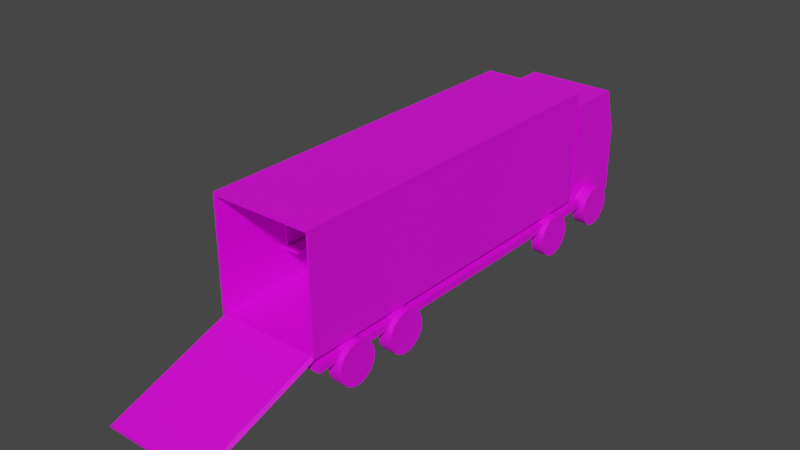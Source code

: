 # Source: FBI_Truck.blend  (saved by Blender 2.81.16; exported with 4.5.12 LTS)
import bpy
from mathutils import Matrix  # noqa: F401  (used for matrix-valued properties, if any)

bpy.ops.wm.read_factory_settings(use_empty=True)
scene = bpy.context.scene
scene.name = 'Scene'

# ---- collections
col_collection = bpy.data.collections.new('Collection'); scene.collection.children.link(col_collection)

# ---- images (referenced by path relative to the original .blend; pixels are not part of the script)
import os
ASSET_DIR = os.environ.get("B2B_ASSET_DIR", "")  # directory of the original .blend (textures are referenced by path, not embedded)
HERE = os.path.dirname(os.path.abspath(__file__))  # packed textures are extracted next to this script under _unpacked/

def load_image(name, relpath, width, height, colorspace="sRGB"):
    """Load a texture the original file referenced (path relative to the .blend, or extracted next to this script)."""
    p = next((c for c in (os.path.join(HERE, relpath), os.path.join(ASSET_DIR, relpath)) if relpath and os.path.exists(c)), "")
    if p:
        img = bpy.data.images.load(p, check_existing=True)
        img.name = name
    else:  # same state as the original file: an image datablock whose file is absent (Cycles renders it pink)
        img = bpy.data.images.new(name, width, height)
        img.source = "FILE"
        img.filepath = "//" + (relpath or name)
    img.colorspace_settings.name = colorspace
    return img
img_truck_texture = load_image('Truck_Texture', 'FBITruck_Texture.png', 1024, 1024, 'sRGB')

# ---- materials (node trees are filled in below, after node groups)
mat_material = bpy.data.materials.new('Material')

# ---- material node trees
mat_material.use_nodes = True; mat_material.node_tree.nodes.clear()
_N = mat_material.node_tree.nodes; _L = mat_material.node_tree.links
n0 = _N.new('ShaderNodeOutputMaterial'); n0.name = 'Material Output'; n0.location = (300, 300)
n1 = _N.new('ShaderNodeBsdfPrincipled'); n1.name = 'Principled BSDF'; n1.location = (10, 300)
n1.distribution = 'GGX'
n1.subsurface_method = 'BURLEY'
n1.inputs[3].default_value = 1.45
n1.inputs[27].default_value = (0.0, 0.0, 0.0, 1.0)
n1.inputs[28].default_value = 1.0
n2 = _N.new('ShaderNodeTexImage'); n2.name = 'Image Texture'; n2.location = (-387, 194)
n2.image = img_truck_texture
_L.new(n1.outputs[0], n0.inputs[0])
_L.new(n2.outputs[0], n1.inputs[0])
n0.is_active_output = True

# ---- world
world_world = bpy.data.worlds.new('World'); scene.world = world_world
world_world.use_nodes = True; world_world.node_tree.nodes.clear()
_N = world_world.node_tree.nodes; _L = world_world.node_tree.links
n0 = _N.new('ShaderNodeOutputWorld'); n0.name = 'World Output'; n0.location = (300, 300)
n1 = _N.new('ShaderNodeBackground'); n1.name = 'Background'; n1.location = (10, 300)
n1.inputs[0].default_value = (0.05088, 0.05088, 0.05088, 1.0)
_L.new(n1.outputs[0], n0.inputs[0])
n0.is_active_output = True
world_world.color = (0.05088, 0.05088, 0.05088)
world_world.use_sun_shadow = False
world_world.sun_shadow_jitter_overblur = 0.0

# ---- meshes
me_cylinder = bpy.data.meshes.new('Cylinder')
me_cylinder.from_pydata([(0.0, 1.0, -1.0), (0.0, 1.0, 1.0), (0.1951, 0.9808, -1.0), (0.1951, 0.9808, 1.0), (0.3827, 0.9239, -1.0), (0.3827, 0.9239, 1.0), (0.5556, 0.8315, -1.0), (0.5556, 0.8315, 1.0), (0.7071, 0.7071, -1.0), (0.7071, 0.7071, 1.0), (0.8315, 0.5556, -1.0), (0.8315, 0.5556, 1.0), (0.9239, 0.3827, -1.0), (0.9239, 0.3827, 1.0), (0.9808, 0.1951, -1.0), (0.9808, 0.1951, 1.0), (1.0, 7.55e-08, -1.0), (1.0, 7.55e-08, 1.0), (0.9808, -0.1951, -1.0), (0.9808, -0.1951, 1.0), (0.9239, -0.3827, -1.0), (0.9239, -0.3827, 1.0), (0.8315, -0.5556, -1.0), (0.8315, -0.5556, 1.0), (0.7071, -0.7071, -1.0), (0.7071, -0.7071, 1.0), (0.5556, -0.8315, -1.0), (0.5556, -0.8315, 1.0), (0.3827, -0.9239, -1.0), (0.3827, -0.9239, 1.0), (0.1951, -0.9808, -1.0), (0.1951, -0.9808, 1.0), (-3.258e-07, -1.0, -1.0), (-3.258e-07, -1.0, 1.0), (-0.1951, -0.9808, -1.0), (-0.1951, -0.9808, 1.0), (-0.3827, -0.9239, -1.0), (-0.3827, -0.9239, 1.0), (-0.5556, -0.8315, -1.0), (-0.5556, -0.8315, 1.0), (-0.7071, -0.7071, -1.0), (-0.7071, -0.7071, 1.0), (-0.8315, -0.5556, -1.0), (-0.8315, -0.5556, 1.0), (-0.9239, -0.3827, -1.0), (-0.9239, -0.3827, 1.0), (-0.9808, -0.1951, -1.0), (-0.9808, -0.1951, 1.0), (-1.0, 9.656e-07, -1.0), (-1.0, 9.656e-07, 1.0), (-0.9808, 0.1951, -1.0), (-0.9808, 0.1951, 1.0), (-0.9239, 0.3827, -1.0), (-0.9239, 0.3827, 1.0), (-0.8315, 0.5556, -1.0), (-0.8315, 0.5556, 1.0), (-0.7071, 0.7071, -1.0), (-0.7071, 0.7071, 1.0), (-0.5556, 0.8315, -1.0), (-0.5556, 0.8315, 1.0), (-0.3827, 0.9239, -1.0), (-0.3827, 0.9239, 1.0), (-0.1951, 0.9808, -1.0), (-0.1951, 0.9808, 1.0), (0.2277, -16.69, -1.0), (0.2277, -16.69, 1.0), (0.4228, -16.71, -1.0), (0.4228, -16.71, 1.0), (0.6104, -16.76, -1.0), (0.6104, -16.76, 1.0), (0.7833, -16.86, -1.0), (0.7833, -16.86, 1.0), (0.9348, -16.98, -1.0), (0.9348, -16.98, 1.0), (1.059, -17.13, -1.0), (1.059, -17.13, 1.0), (1.152, -17.3, -1.0), (1.152, -17.3, 1.0), (1.209, -17.49, -1.0), (1.209, -17.49, 1.0), (1.228, -17.69, -1.0), (1.228, -17.69, 1.0), (1.209, -17.88, -1.0), (1.209, -17.88, 1.0), (1.152, -18.07, -1.0), (1.152, -18.07, 1.0), (1.059, -18.24, -1.0), (1.059, -18.24, 1.0), (0.9348, -18.39, -1.0), (0.9348, -18.39, 1.0), (0.7833, -18.52, -1.0), (0.7833, -18.52, 1.0), (0.6104, -18.61, -1.0), (0.6104, -18.61, 1.0), (0.4228, -18.67, -1.0), (0.4228, -18.67, 1.0), (0.2277, -18.69, -1.0), (0.2277, -18.69, 1.0), (0.03264, -18.67, -1.0), (0.03264, -18.67, 1.0), (-0.155, -18.61, -1.0), (-0.155, -18.61, 1.0), (-0.3278, -18.52, -1.0), (-0.3278, -18.52, 1.0), (-0.4794, -18.39, -1.0), (-0.4794, -18.39, 1.0), (-0.6037, -18.24, -1.0), (-0.6037, -18.24, 1.0), (-0.6961, -18.07, -1.0), (-0.6961, -18.07, 1.0), (-0.7531, -17.88, -1.0), (-0.7531, -17.88, 1.0), (-0.7723, -17.69, -1.0), (-0.7723, -17.69, 1.0), (-0.7531, -17.49, -1.0), (-0.7531, -17.49, 1.0), (-0.6961, -17.3, -1.0), (-0.6961, -17.3, 1.0), (-0.6037, -17.13, -1.0), (-0.6037, -17.13, 1.0), (-0.4794, -16.98, -1.0), (-0.4794, -16.98, 1.0), (-0.3278, -16.86, -1.0), (-0.3278, -16.86, 1.0), (-0.155, -16.76, -1.0), (-0.155, -16.76, 1.0), (0.03264, -16.71, -1.0), (0.03264, -16.71, 1.0), (0.2277, -13.7, -1.0), (0.2277, -13.7, 1.0), (0.4228, -13.72, -1.0), (0.4228, -13.72, 1.0), (0.6104, -13.78, -1.0), (0.6104, -13.78, 1.0), (0.7833, -13.87, -1.0), (0.7833, -13.87, 1.0), (0.9348, -13.99, -1.0), (0.9348, -13.99, 1.0), (1.059, -14.15, -1.0), (1.059, -14.15, 1.0), (1.152, -14.32, -1.0), (1.152, -14.32, 1.0), (1.209, -14.51, -1.0), (1.209, -14.51, 1.0), (1.228, -14.7, -1.0), (1.228, -14.7, 1.0), (1.209, -14.9, -1.0), (1.209, -14.9, 1.0), (1.152, -15.08, -1.0), (1.152, -15.08, 1.0), (1.059, -15.26, -1.0), (1.059, -15.26, 1.0), (0.9348, -15.41, -1.0), (0.9348, -15.41, 1.0), (0.7833, -15.53, -1.0), (0.7833, -15.53, 1.0), (0.6104, -15.63, -1.0), (0.6104, -15.63, 1.0), (0.4228, -15.68, -1.0), (0.4228, -15.68, 1.0), (0.2277, -15.7, -1.0), (0.2277, -15.7, 1.0), (0.03264, -15.68, -1.0), (0.03264, -15.68, 1.0), (-0.155, -15.63, -1.0), (-0.155, -15.63, 1.0), (-0.3278, -15.53, -1.0), (-0.3278, -15.53, 1.0), (-0.4794, -15.41, -1.0), (-0.4794, -15.41, 1.0), (-0.6037, -15.26, -1.0), (-0.6037, -15.26, 1.0), (-0.6961, -15.08, -1.0), (-0.6961, -15.08, 1.0), (-0.7531, -14.9, -1.0), (-0.7531, -14.9, 1.0), (-0.7723, -14.7, -1.0), (-0.7723, -14.7, 1.0), (-0.7531, -14.51, -1.0), (-0.7531, -14.51, 1.0), (-0.6961, -14.32, -1.0), (-0.6961, -14.32, 1.0), (-0.6037, -14.15, -1.0), (-0.6037, -14.15, 1.0), (-0.4794, -13.99, -1.0), (-0.4794, -13.99, 1.0), (-0.3278, -13.87, -1.0), (-0.3278, -13.87, 1.0), (-0.155, -13.78, -1.0), (-0.155, -13.78, 1.0), (0.03264, -13.72, -1.0), (0.03264, -13.72, 1.0), (0.2277, -2.644, -1.0), (0.2277, -2.644, 1.0), (0.4228, -2.663, -1.0), (0.4228, -2.663, 1.0), (0.6104, -2.72, -1.0), (0.6104, -2.72, 1.0), (0.7833, -2.812, -1.0), (0.7833, -2.812, 1.0), (0.9348, -2.937, -1.0), (0.9348, -2.937, 1.0), (1.059, -3.088, -1.0), (1.059, -3.088, 1.0), (1.152, -3.261, -1.0), (1.152, -3.261, 1.0), (1.209, -3.449, -1.0), (1.209, -3.449, 1.0), (1.228, -3.644, -1.0), (1.228, -3.644, 1.0), (1.209, -3.839, -1.0), (1.209, -3.839, 1.0), (1.152, -4.026, -1.0), (1.152, -4.026, 1.0), (1.059, -4.199, -1.0), (1.059, -4.199, 1.0), (0.9348, -4.351, -1.0), (0.9348, -4.351, 1.0), (0.7833, -4.475, -1.0), (0.7833, -4.475, 1.0), (0.6104, -4.568, -1.0), (0.6104, -4.568, 1.0), (0.4228, -4.624, -1.0), (0.4228, -4.624, 1.0), (0.2277, -4.644, -1.0), (0.2277, -4.644, 1.0), (0.03264, -4.624, -1.0), (0.03264, -4.624, 1.0), (-0.155, -4.568, -1.0), (-0.155, -4.568, 1.0), (-0.3278, -4.475, -1.0), (-0.3278, -4.475, 1.0), (-0.4794, -4.351, -1.0), (-0.4794, -4.351, 1.0), (-0.6037, -4.199, -1.0), (-0.6037, -4.199, 1.0), (-0.6961, -4.026, -1.0), (-0.6961, -4.026, 1.0), (-0.7531, -3.839, -1.0), (-0.7531, -3.839, 1.0), (-0.7723, -3.644, -1.0), (-0.7723, -3.644, 1.0), (-0.7531, -3.449, -1.0), (-0.7531, -3.449, 1.0), (-0.6961, -3.261, -1.0), (-0.6961, -3.261, 1.0), (-0.6037, -3.088, -1.0), (-0.6037, -3.088, 1.0), (-0.4794, -2.937, -1.0), (-0.4794, -2.937, 1.0), (-0.3278, -2.812, -1.0), (-0.3278, -2.812, 1.0), (-0.155, -2.72, -1.0), (-0.155, -2.72, 1.0), (0.03264, -2.663, -1.0), (0.03264, -2.663, 1.0), (-3.868e-07, 1.0, -17.3), (-3.868e-07, 1.0, -15.3), (0.1951, 0.9808, -17.3), (0.1951, 0.9808, -15.3), (0.3827, 0.9239, -17.3), (0.3827, 0.9239, -15.3), (0.5556, 0.8315, -17.3), (0.5556, 0.8315, -15.3), (0.7071, 0.7071, -17.3), (0.7071, 0.7071, -15.3), (0.8315, 0.5556, -17.3), (0.8315, 0.5556, -15.3), (0.9239, 0.3827, -17.3), (0.9239, 0.3827, -15.3), (0.9808, 0.1951, -17.3), (0.9808, 0.1951, -15.3), (1.0, 7.55e-08, -17.3), (1.0, 7.55e-08, -15.3), (0.9808, -0.1951, -17.3), (0.9808, -0.1951, -15.3), (0.9239, -0.3827, -17.3), (0.9239, -0.3827, -15.3), (0.8315, -0.5556, -17.3), (0.8315, -0.5556, -15.3), (0.7071, -0.7071, -17.3), (0.7071, -0.7071, -15.3), (0.5556, -0.8315, -17.3), (0.5556, -0.8315, -15.3), (0.3827, -0.9239, -17.3), (0.3827, -0.9239, -15.3), (0.1951, -0.9808, -17.3), (0.1951, -0.9808, -15.3), (-7.127e-07, -1.0, -17.3), (-7.127e-07, -1.0, -15.3), (-0.1951, -0.9808, -17.3), (-0.1951, -0.9808, -15.3), (-0.3827, -0.9239, -17.3), (-0.3827, -0.9239, -15.3), (-0.5556, -0.8315, -17.3), (-0.5556, -0.8315, -15.3), (-0.7071, -0.7071, -17.3), (-0.7071, -0.7071, -15.3), (-0.8315, -0.5556, -17.3), (-0.8315, -0.5556, -15.3), (-0.9239, -0.3827, -17.3), (-0.9239, -0.3827, -15.3), (-0.9808, -0.1951, -17.3), (-0.9808, -0.1951, -15.3), (-1.0, 9.656e-07, -17.3), (-1.0, 9.656e-07, -15.3), (-0.9808, 0.1951, -17.3), (-0.9808, 0.1951, -15.3), (-0.9239, 0.3827, -17.3), (-0.9239, 0.3827, -15.3), (-0.8315, 0.5556, -17.3), (-0.8315, 0.5556, -15.3), (-0.7071, 0.7071, -17.3), (-0.7071, 0.7071, -15.3), (-0.5556, 0.8315, -17.3), (-0.5556, 0.8315, -15.3), (-0.3827, 0.9239, -17.3), (-0.3827, 0.9239, -15.3), (-0.1951, 0.9808, -17.3), (-0.1951, 0.9808, -15.3), (0.2277, -16.69, -17.3), (0.2277, -16.69, -15.3), (0.4228, -16.71, -17.3), (0.4228, -16.71, -15.3), (0.6104, -16.76, -17.3), (0.6104, -16.76, -15.3), (0.7833, -16.86, -17.3), (0.7833, -16.86, -15.3), (0.9348, -16.98, -17.3), (0.9348, -16.98, -15.3), (1.059, -17.13, -17.3), (1.059, -17.13, -15.3), (1.152, -17.3, -17.3), (1.152, -17.3, -15.3), (1.209, -17.49, -17.3), (1.209, -17.49, -15.3), (1.228, -17.69, -17.3), (1.228, -17.69, -15.3), (1.209, -17.88, -17.3), (1.209, -17.88, -15.3), (1.152, -18.07, -17.3), (1.152, -18.07, -15.3), (1.059, -18.24, -17.3), (1.059, -18.24, -15.3), (0.9348, -18.39, -17.3), (0.9348, -18.39, -15.3), (0.7833, -18.52, -17.3), (0.7833, -18.52, -15.3), (0.6104, -18.61, -17.3), (0.6104, -18.61, -15.3), (0.4228, -18.67, -17.3), (0.4228, -18.67, -15.3), (0.2277, -18.69, -17.3), (0.2277, -18.69, -15.3), (0.03264, -18.67, -17.3), (0.03264, -18.67, -15.3), (-0.155, -18.61, -17.3), (-0.155, -18.61, -15.3), (-0.3278, -18.52, -17.3), (-0.3278, -18.52, -15.3), (-0.4794, -18.39, -17.3), (-0.4794, -18.39, -15.3), (-0.6037, -18.24, -17.3), (-0.6037, -18.24, -15.3), (-0.6961, -18.07, -17.3), (-0.6961, -18.07, -15.3), (-0.7531, -17.88, -17.3), (-0.7531, -17.88, -15.3), (-0.7723, -17.69, -17.3), (-0.7723, -17.69, -15.3), (-0.7531, -17.49, -17.3), (-0.7531, -17.49, -15.3), (-0.6961, -17.3, -17.3), (-0.6961, -17.3, -15.3), (-0.6037, -17.13, -17.3), (-0.6037, -17.13, -15.3), (-0.4794, -16.98, -17.3), (-0.4794, -16.98, -15.3), (-0.3278, -16.86, -17.3), (-0.3278, -16.86, -15.3), (-0.155, -16.76, -17.3), (-0.155, -16.76, -15.3), (0.03264, -16.71, -17.3), (0.03264, -16.71, -15.3), (0.2277, -13.7, -17.3), (0.2277, -13.7, -15.3), (0.4228, -13.72, -17.3), (0.4228, -13.72, -15.3), (0.6104, -13.78, -17.3), (0.6104, -13.78, -15.3), (0.7833, -13.87, -17.3), (0.7833, -13.87, -15.3), (0.9348, -13.99, -17.3), (0.9348, -13.99, -15.3), (1.059, -14.15, -17.3), (1.059, -14.15, -15.3), (1.152, -14.32, -17.3), (1.152, -14.32, -15.3), (1.209, -14.51, -17.3), (1.209, -14.51, -15.3), (1.228, -14.7, -17.3), (1.228, -14.7, -15.3), (1.209, -14.9, -17.3), (1.209, -14.9, -15.3), (1.152, -15.08, -17.3), (1.152, -15.08, -15.3), (1.059, -15.26, -17.3), (1.059, -15.26, -15.3), (0.9348, -15.41, -17.3), (0.9348, -15.41, -15.3), (0.7833, -15.53, -17.3), (0.7833, -15.53, -15.3), (0.6104, -15.63, -17.3), (0.6104, -15.63, -15.3), (0.4228, -15.68, -17.3), (0.4228, -15.68, -15.3), (0.2277, -15.7, -17.3), (0.2277, -15.7, -15.3), (0.03264, -15.68, -17.3), (0.03264, -15.68, -15.3), (-0.155, -15.63, -17.3), (-0.155, -15.63, -15.3), (-0.3278, -15.53, -17.3), (-0.3278, -15.53, -15.3), (-0.4794, -15.41, -17.3), (-0.4794, -15.41, -15.3), (-0.6037, -15.26, -17.3), (-0.6037, -15.26, -15.3), (-0.6961, -15.08, -17.3), (-0.6961, -15.08, -15.3), (-0.7531, -14.9, -17.3), (-0.7531, -14.9, -15.3), (-0.7723, -14.7, -17.3), (-0.7723, -14.7, -15.3), (-0.7531, -14.51, -17.3), (-0.7531, -14.51, -15.3), (-0.6961, -14.32, -17.3), (-0.6961, -14.32, -15.3), (-0.6037, -14.15, -17.3), (-0.6037, -14.15, -15.3), (-0.4794, -13.99, -17.3), (-0.4794, -13.99, -15.3), (-0.3278, -13.87, -17.3), (-0.3278, -13.87, -15.3), (-0.155, -13.78, -17.3), (-0.155, -13.78, -15.3), (0.03264, -13.72, -17.3), (0.03264, -13.72, -15.3), (0.2277, -2.644, -17.3), (0.2277, -2.644, -15.3), (0.4228, -2.663, -17.3), (0.4228, -2.663, -15.3), (0.6104, -2.72, -17.3), (0.6104, -2.72, -15.3), (0.7833, -2.812, -17.3), (0.7833, -2.812, -15.3), (0.9348, -2.937, -17.3), (0.9348, -2.937, -15.3), (1.059, -3.088, -17.3), (1.059, -3.088, -15.3), (1.152, -3.261, -17.3), (1.152, -3.261, -15.3), (1.209, -3.449, -17.3), (1.209, -3.449, -15.3), (1.228, -3.644, -17.3), (1.228, -3.644, -15.3), (1.209, -3.839, -17.3), (1.209, -3.839, -15.3), (1.152, -4.026, -17.3), (1.152, -4.026, -15.3), (1.059, -4.199, -17.3), (1.059, -4.199, -15.3), (0.9348, -4.351, -17.3), (0.9348, -4.351, -15.3), (0.7833, -4.475, -17.3), (0.7833, -4.475, -15.3), (0.6104, -4.568, -17.3), (0.6104, -4.568, -15.3), (0.4228, -4.624, -17.3), (0.4228, -4.624, -15.3), (0.2277, -4.644, -17.3), (0.2277, -4.644, -15.3), (0.03264, -4.624, -17.3), (0.03264, -4.624, -15.3), (-0.155, -4.568, -17.3), (-0.155, -4.568, -15.3), (-0.3278, -4.475, -17.3), (-0.3278, -4.475, -15.3), (-0.4794, -4.351, -17.3), (-0.4794, -4.351, -15.3), (-0.6037, -4.199, -17.3), (-0.6037, -4.199, -15.3), (-0.6961, -4.026, -17.3), (-0.6961, -4.026, -15.3), (-0.7531, -3.839, -17.3), (-0.7531, -3.839, -15.3), (-0.7723, -3.644, -17.3), (-0.7723, -3.644, -15.3), (-0.7531, -3.449, -17.3), (-0.7531, -3.449, -15.3), (-0.6961, -3.261, -17.3), (-0.6961, -3.261, -15.3), (-0.6037, -3.088, -17.3), (-0.6037, -3.088, -15.3), (-0.4794, -2.937, -17.3), (-0.4794, -2.937, -15.3), (-0.3278, -2.812, -17.3), (-0.3278, -2.812, -15.3), (-0.155, -2.72, -17.3), (-0.155, -2.72, -15.3), (0.03264, -2.663, -17.3), (0.03264, -2.663, -15.3), (-6.351, -1.781, -0.1072), (-0.8428, -1.781, -0.1072), (-6.351, -19.78, -0.1072), (-0.8428, -19.78, -0.1072), (-6.351, -1.781, -16.04), (-0.8428, -1.781, -16.04), (-6.351, -19.78, -16.04), (-0.8428, -19.78, -16.04), (-0.9805, -19.78, -15.64), (-6.213, -19.78, -15.64), (-6.213, -19.78, -0.5054), (-0.9805, -19.78, -0.5054), (-0.9805, -1.984, -15.64), (-6.213, -1.984, -15.64), (-6.213, -1.984, -0.5054), (-0.9805, -1.984, -0.5054), (1.213, -25.65, -16.04), (1.213, -25.65, -0.1072), (1.075, -25.65, -15.64), (1.075, -25.65, -0.5054), (-0.837, -1.021, -14.99), (-5.42, -1.021, -14.99), (-0.837, 2.297, -14.99), (-5.42, 1.7, -14.99), (-0.837, -1.021, -1.158), (-5.42, -1.021, -1.158), (-0.837, 2.297, -1.158), (-5.42, 1.7, -1.158), (-3.276, -1.021, -14.99), (-3.276, 2.297, -14.99), (-3.276, 2.297, -1.158), (-3.276, -1.021, -1.158), (0.0767, 2.297, -14.99), (0.0767, -1.021, -14.99), (0.0767, 2.297, -1.158), (0.0767, -1.021, -1.158), (-0.5629, -1.021, -13.6), (-0.5629, -1.021, -2.54), (-0.1974, -1.021, -13.6), (-0.1974, -1.021, -2.54), (-0.5629, -19.6, -13.6), (-0.5629, -19.6, -2.54), (-0.1974, -19.6, -13.6), (-0.1974, -19.6, -2.54), (-0.5629, -1.021, 0.2189), (-0.1974, -1.021, 0.2189), (-0.5629, -1.021, -16.36), (-0.1974, -1.021, -16.36), (-0.5629, -19.6, 0.2189), (-0.1974, -19.6, 0.2189), (-0.5629, -19.6, -16.36), (-0.1974, -19.6, -16.36), (-3.383, -0.8696, -14.99), (-5.313, -0.8696, -14.99), (-5.313, 1.579, -14.99), (-3.383, 2.117, -14.99), (-5.313, 1.73, -14.3), (-5.313, 1.73, -1.849), (-3.383, 2.267, -14.3), (-3.383, 2.267, -1.849), (-5.313, 1.579, -1.158), (-5.313, -0.8696, -1.158), (-3.383, 2.117, -1.158), (-3.383, -0.8696, -1.158), (-2.793, -12.57, -15.54), (-4.793, -12.57, -15.54), (-2.793, -8.984, -15.54), (-4.793, -8.984, -15.54), (-2.793, -12.57, -15.01), (-4.793, -12.57, -15.01), (-2.793, -8.984, -15.01), (-4.793, -8.984, -15.01), (-4.743, -9.074, -15.01), (-2.843, -9.074, -15.01), (-2.843, -12.48, -15.01), (-4.743, -12.48, -15.01), (-4.743, -9.074, -15.09), (-2.843, -9.074, -15.09), (-2.843, -12.48, -15.09), (-4.743, -12.48, -15.09), (-3.743, -10.69, -15.54), (-3.743, -10.87, -15.54), (-3.843, -10.87, -15.54), (-3.843, -10.69, -15.54), (-3.743, -10.69, -15.65), (-3.743, -10.87, -15.65), (-3.843, -10.87, -15.65), (-3.843, -10.69, -15.65), (-2.793, -8.816, -15.54), (-4.793, -8.816, -15.54), (-2.793, -5.225, -15.54), (-4.793, -5.225, -15.54), (-2.793, -8.816, -15.01), (-4.793, -8.816, -15.01), (-2.793, -5.225, -15.01), (-4.793, -5.225, -15.01), (-4.743, -5.315, -15.01), (-2.843, -5.315, -15.01), (-2.843, -8.726, -15.01), (-4.743, -8.726, -15.01), (-4.743, -5.315, -15.09), (-2.843, -5.315, -15.09), (-2.843, -8.726, -15.09), (-4.743, -8.726, -15.09), (-3.743, -6.93, -15.54), (-3.743, -7.11, -15.54), (-3.843, -7.11, -15.54), (-3.843, -6.93, -15.54), (-3.743, -6.93, -15.65), (-3.743, -7.11, -15.65), (-3.843, -7.11, -15.65), (-3.843, -6.93, -15.65), (-2.793, -16.35, -15.54), (-4.793, -16.35, -15.54), (-2.793, -12.76, -15.54), (-4.793, -12.76, -15.54), (-2.793, -16.35, -15.01), (-4.793, -16.35, -15.01), (-2.793, -12.76, -15.01), (-4.793, -12.76, -15.01), (-4.743, -12.85, -15.01), (-2.843, -12.85, -15.01), (-2.843, -16.26, -15.01), (-4.743, -16.26, -15.01), (-4.743, -12.85, -15.09), (-2.843, -12.85, -15.09), (-2.843, -16.26, -15.09), (-4.743, -16.26, -15.09), (-3.743, -14.46, -15.54), (-3.743, -14.64, -15.54), (-3.843, -14.64, -15.54), (-3.843, -14.46, -15.54), (-3.743, -14.46, -15.65), (-3.743, -14.64, -15.65), (-3.843, -14.64, -15.65), (-3.843, -14.46, -15.65), (-2.551, -16.4, -15.71), (-2.701, -16.4, -15.71), (-2.551, -5.111, -15.71), (-2.701, -5.111, -15.71), (-2.551, -16.4, -13.02), (-2.701, -16.4, -13.02), (-2.551, -5.111, -13.02), (-2.701, -5.111, -13.02)], [], [(0, 1, 3, 2), (2, 3, 5, 4), (4, 5, 7, 6), (6, 7, 9, 8), (8, 9, 11, 10), (10, 11, 13, 12), (12, 13, 15, 14), (14, 15, 17, 16), (16, 17, 19, 18), (18, 19, 21, 20), (20, 21, 23, 22), (22, 23, 25, 24), (24, 25, 27, 26), (26, 27, 29, 28), (28, 29, 31, 30), (30, 31, 33, 32), (32, 33, 35, 34), (34, 35, 37, 36), (36, 37, 39, 38), (38, 39, 41, 40), (40, 41, 43, 42), (42, 43, 45, 44), (44, 45, 47, 46), (46, 47, 49, 48), (48, 49, 51, 50), (50, 51, 53, 52), (52, 53, 55, 54), (54, 55, 57, 56), (56, 57, 59, 58), (58, 59, 61, 60), (3, 1, 63, 61, 59, 57, 55, 53, 51, 49, 47, 45, 43, 41, 39, 37, 35, 33, 31, 29, 27, 25, 23, 21, 19, 17, 15, 13, 11, 9, 7, 5), (60, 61, 63, 62), (62, 63, 1, 0), (0, 2, 4, 6, 8, 10, 12, 14, 16, 18, 20, 22, 24, 26, 28, 30, 32, 34, 36, 38, 40, 42, 44, 46, 48, 50, 52, 54, 56, 58, 60, 62), (64, 65, 67, 66), (66, 67, 69, 68), (68, 69, 71, 70), (70, 71, 73, 72), (72, 73, 75, 74), (74, 75, 77, 76), (76, 77, 79, 78), (78, 79, 81, 80), (80, 81, 83, 82), (82, 83, 85, 84), (84, 85, 87, 86), (86, 87, 89, 88), (88, 89, 91, 90), (90, 91, 93, 92), (92, 93, 95, 94), (94, 95, 97, 96), (96, 97, 99, 98), (98, 99, 101, 100), (100, 101, 103, 102), (102, 103, 105, 104), (104, 105, 107, 106), (106, 107, 109, 108), (108, 109, 111, 110), (110, 111, 113, 112), (112, 113, 115, 114), (114, 115, 117, 116), (116, 117, 119, 118), (118, 119, 121, 120), (120, 121, 123, 122), (122, 123, 125, 124), (67, 65, 127, 125, 123, 121, 119, 117, 115, 113, 111, 109, 107, 105, 103, 101, 99, 97, 95, 93, 91, 89, 87, 85, 83, 81, 79, 77, 75, 73, 71, 69), (124, 125, 127, 126), (126, 127, 65, 64), (64, 66, 68, 70, 72, 74, 76, 78, 80, 82, 84, 86, 88, 90, 92, 94, 96, 98, 100, 102, 104, 106, 108, 110, 112, 114, 116, 118, 120, 122, 124, 126), (128, 129, 131, 130), (130, 131, 133, 132), (132, 133, 135, 134), (134, 135, 137, 136), (136, 137, 139, 138), (138, 139, 141, 140), (140, 141, 143, 142), (142, 143, 145, 144), (144, 145, 147, 146), (146, 147, 149, 148), (148, 149, 151, 150), (150, 151, 153, 152), (152, 153, 155, 154), (154, 155, 157, 156), (156, 157, 159, 158), (158, 159, 161, 160), (160, 161, 163, 162), (162, 163, 165, 164), (164, 165, 167, 166), (166, 167, 169, 168), (168, 169, 171, 170), (170, 171, 173, 172), (172, 173, 175, 174), (174, 175, 177, 176), (176, 177, 179, 178), (178, 179, 181, 180), (180, 181, 183, 182), (182, 183, 185, 184), (184, 185, 187, 186), (186, 187, 189, 188), (131, 129, 191, 189, 187, 185, 183, 181, 179, 177, 175, 173, 171, 169, 167, 165, 163, 161, 159, 157, 155, 153, 151, 149, 147, 145, 143, 141, 139, 137, 135, 133), (188, 189, 191, 190), (190, 191, 129, 128), (128, 130, 132, 134, 136, 138, 140, 142, 144, 146, 148, 150, 152, 154, 156, 158, 160, 162, 164, 166, 168, 170, 172, 174, 176, 178, 180, 182, 184, 186, 188, 190), (192, 193, 195, 194), (194, 195, 197, 196), (196, 197, 199, 198), (198, 199, 201, 200), (200, 201, 203, 202), (202, 203, 205, 204), (204, 205, 207, 206), (206, 207, 209, 208), (208, 209, 211, 210), (210, 211, 213, 212), (212, 213, 215, 214), (214, 215, 217, 216), (216, 217, 219, 218), (218, 219, 221, 220), (220, 221, 223, 222), (222, 223, 225, 224), (224, 225, 227, 226), (226, 227, 229, 228), (228, 229, 231, 230), (230, 231, 233, 232), (232, 233, 235, 234), (234, 235, 237, 236), (236, 237, 239, 238), (238, 239, 241, 240), (240, 241, 243, 242), (242, 243, 245, 244), (244, 245, 247, 246), (246, 247, 249, 248), (248, 249, 251, 250), (250, 251, 253, 252), (195, 193, 255, 253, 251, 249, 247, 245, 243, 241, 239, 237, 235, 233, 231, 229, 227, 225, 223, 221, 219, 217, 215, 213, 211, 209, 207, 205, 203, 201, 199, 197), (252, 253, 255, 254), (254, 255, 193, 192), (192, 194, 196, 198, 200, 202, 204, 206, 208, 210, 212, 214, 216, 218, 220, 222, 224, 226, 228, 230, 232, 234, 236, 238, 240, 242, 244, 246, 248, 250, 252, 254), (256, 257, 259, 258), (258, 259, 261, 260), (260, 261, 263, 262), (262, 263, 265, 264), (264, 265, 267, 266), (266, 267, 269, 268), (268, 269, 271, 270), (270, 271, 273, 272), (272, 273, 275, 274), (274, 275, 277, 276), (276, 277, 279, 278), (278, 279, 281, 280), (280, 281, 283, 282), (282, 283, 285, 284), (284, 285, 287, 286), (286, 287, 289, 288), (288, 289, 291, 290), (290, 291, 293, 292), (292, 293, 295, 294), (294, 295, 297, 296), (296, 297, 299, 298), (298, 299, 301, 300), (300, 301, 303, 302), (302, 303, 305, 304), (304, 305, 307, 306), (306, 307, 309, 308), (308, 309, 311, 310), (310, 311, 313, 312), (312, 313, 315, 314), (314, 315, 317, 316), (259, 257, 319, 317, 315, 313, 311, 309, 307, 305, 303, 301, 299, 297, 295, 293, 291, 289, 287, 285, 283, 281, 279, 277, 275, 273, 271, 269, 267, 265, 263, 261), (316, 317, 319, 318), (318, 319, 257, 256), (256, 258, 260, 262, 264, 266, 268, 270, 272, 274, 276, 278, 280, 282, 284, 286, 288, 290, 292, 294, 296, 298, 300, 302, 304, 306, 308, 310, 312, 314, 316, 318), (320, 321, 323, 322), (322, 323, 325, 324), (324, 325, 327, 326), (326, 327, 329, 328), (328, 329, 331, 330), (330, 331, 333, 332), (332, 333, 335, 334), (334, 335, 337, 336), (336, 337, 339, 338), (338, 339, 341, 340), (340, 341, 343, 342), (342, 343, 345, 344), (344, 345, 347, 346), (346, 347, 349, 348), (348, 349, 351, 350), (350, 351, 353, 352), (352, 353, 355, 354), (354, 355, 357, 356), (356, 357, 359, 358), (358, 359, 361, 360), (360, 361, 363, 362), (362, 363, 365, 364), (364, 365, 367, 366), (366, 367, 369, 368), (368, 369, 371, 370), (370, 371, 373, 372), (372, 373, 375, 374), (374, 375, 377, 376), (376, 377, 379, 378), (378, 379, 381, 380), (323, 321, 383, 381, 379, 377, 375, 373, 371, 369, 367, 365, 363, 361, 359, 357, 355, 353, 351, 349, 347, 345, 343, 341, 339, 337, 335, 333, 331, 329, 327, 325), (380, 381, 383, 382), (382, 383, 321, 320), (320, 322, 324, 326, 328, 330, 332, 334, 336, 338, 340, 342, 344, 346, 348, 350, 352, 354, 356, 358, 360, 362, 364, 366, 368, 370, 372, 374, 376, 378, 380, 382), (384, 385, 387, 386), (386, 387, 389, 388), (388, 389, 391, 390), (390, 391, 393, 392), (392, 393, 395, 394), (394, 395, 397, 396), (396, 397, 399, 398), (398, 399, 401, 400), (400, 401, 403, 402), (402, 403, 405, 404), (404, 405, 407, 406), (406, 407, 409, 408), (408, 409, 411, 410), (410, 411, 413, 412), (412, 413, 415, 414), (414, 415, 417, 416), (416, 417, 419, 418), (418, 419, 421, 420), (420, 421, 423, 422), (422, 423, 425, 424), (424, 425, 427, 426), (426, 427, 429, 428), (428, 429, 431, 430), (430, 431, 433, 432), (432, 433, 435, 434), (434, 435, 437, 436), (436, 437, 439, 438), (438, 439, 441, 440), (440, 441, 443, 442), (442, 443, 445, 444), (387, 385, 447, 445, 443, 441, 439, 437, 435, 433, 431, 429, 427, 425, 423, 421, 419, 417, 415, 413, 411, 409, 407, 405, 403, 401, 399, 397, 395, 393, 391, 389), (444, 445, 447, 446), (446, 447, 385, 384), (384, 386, 388, 390, 392, 394, 396, 398, 400, 402, 404, 406, 408, 410, 412, 414, 416, 418, 420, 422, 424, 426, 428, 430, 432, 434, 436, 438, 440, 442, 444, 446), (448, 449, 451, 450), (450, 451, 453, 452), (452, 453, 455, 454), (454, 455, 457, 456), (456, 457, 459, 458), (458, 459, 461, 460), (460, 461, 463, 462), (462, 463, 465, 464), (464, 465, 467, 466), (466, 467, 469, 468), (468, 469, 471, 470), (470, 471, 473, 472), (472, 473, 475, 474), (474, 475, 477, 476), (476, 477, 479, 478), (478, 479, 481, 480), (480, 481, 483, 482), (482, 483, 485, 484), (484, 485, 487, 486), (486, 487, 489, 488), (488, 489, 491, 490), (490, 491, 493, 492), (492, 493, 495, 494), (494, 495, 497, 496), (496, 497, 499, 498), (498, 499, 501, 500), (500, 501, 503, 502), (502, 503, 505, 504), (504, 505, 507, 506), (506, 507, 509, 508), (451, 449, 511, 509, 507, 505, 503, 501, 499, 497, 495, 493, 491, 489, 487, 485, 483, 481, 479, 477, 475, 473, 471, 469, 467, 465, 463, 461, 459, 457, 455, 453), (508, 509, 511, 510), (510, 511, 449, 448), (448, 450, 452, 454, 456, 458, 460, 462, 464, 466, 468, 470, 472, 474, 476, 478, 480, 482, 484, 486, 488, 490, 492, 494, 496, 498, 500, 502, 504, 506, 508, 510), (512, 516, 518, 514), (518, 519, 520, 521), (519, 518, 516, 517), (517, 513, 515, 519), (513, 512, 514, 515), (517, 516, 512, 513), (522, 521, 525, 526), (523, 520, 530, 531), (514, 518, 521, 522), (515, 514, 522, 523), (527, 526, 525, 524), (521, 520, 524, 525), (520, 523, 527, 524), (523, 522, 526, 527), (528, 529, 531, 530), (515, 523, 531, 529), (520, 519, 528, 530), (519, 515, 529, 528), (540, 533, 565, 564), (542, 541, 570, 571), (542, 539, 572, 574), (543, 537, 533, 540), (538, 536, 547, 546), (539, 535, 533, 537), (536, 543, 540, 532), (538, 542, 543, 536), (534, 541, 542, 538), (532, 540, 541, 534), (544, 546, 547, 545), (545, 547, 551, 550), (534, 538, 546, 544), (532, 534, 544, 545), (550, 551, 555, 554), (536, 532, 548, 549), (532, 545, 550, 548), (547, 536, 549, 551), (553, 552, 554, 555), (553, 555, 561, 560), (549, 548, 552, 553), (555, 551, 557, 561), (557, 556, 560, 561), (558, 559, 563, 562), (552, 548, 558, 562), (550, 554, 563, 559), (551, 549, 556, 557), (554, 552, 562, 563), (549, 553, 560, 556), (548, 550, 559, 558), (564, 565, 566, 567), (541, 540, 564, 567), (533, 535, 566, 565), (535, 541, 567, 566), (570, 568, 569, 571), (535, 539, 569, 568), (539, 542, 571, 569), (541, 535, 568, 570), (574, 572, 573, 575), (539, 537, 573, 572), (543, 542, 574, 575), (537, 543, 575, 573), (577, 579, 595, 594), (578, 579, 583, 582), (581, 580, 586, 587), (580, 581, 577, 576), (578, 582, 580, 576), (583, 579, 577, 581), (587, 586, 590, 591), (580, 582, 585, 586), (583, 581, 587, 584), (582, 583, 584, 585), (589, 588, 591, 590), (586, 585, 589, 590), (584, 587, 591, 588), (585, 584, 588, 589), (595, 592, 596, 599), (578, 576, 593, 592), (579, 578, 592, 595), (576, 577, 594, 593), (597, 598, 599, 596), (593, 594, 598, 597), (594, 595, 599, 598), (592, 593, 597, 596), (601, 603, 619, 618), (602, 603, 607, 606), (605, 604, 610, 611), (604, 605, 601, 600), (602, 606, 604, 600), (607, 603, 601, 605), (611, 610, 614, 615), (604, 606, 609, 610), (607, 605, 611, 608), (606, 607, 608, 609), (613, 612, 615, 614), (610, 609, 613, 614), (608, 611, 615, 612), (609, 608, 612, 613), (619, 616, 620, 623), (602, 600, 617, 616), (603, 602, 616, 619), (600, 601, 618, 617), (621, 622, 623, 620), (617, 618, 622, 621), (618, 619, 623, 622), (616, 617, 621, 620), (625, 627, 643, 642), (626, 627, 631, 630), (629, 628, 634, 635), (628, 629, 625, 624), (626, 630, 628, 624), (631, 627, 625, 629), (635, 634, 638, 639), (628, 630, 633, 634), (631, 629, 635, 632), (630, 631, 632, 633), (637, 636, 639, 638), (634, 633, 637, 638), (632, 635, 639, 636), (633, 632, 636, 637), (643, 640, 644, 647), (626, 624, 641, 640), (627, 626, 640, 643), (624, 625, 642, 641), (645, 646, 647, 644), (641, 642, 646, 645), (642, 643, 647, 646), (640, 641, 645, 644), (648, 649, 651, 650), (650, 651, 655, 654), (654, 655, 653, 652), (652, 653, 649, 648), (650, 654, 652, 648), (655, 651, 649, 653)])
_uv = me_cylinder.uv_layers.new(name='UVMap')
_uv.uv.foreach_set('vector', [0.952, 0.4606, 0.952, 0.4276, 0.9551, 0.4276, 0.9551, 0.4606, 0.9551, 0.4606, 0.9551, 0.4276, 0.9581, 0.4276, 0.9581, 0.4606, 0.9581, 0.4606, 0.9581, 0.4276, 0.9609, 0.4276, 0.9609, 0.4606, 0.9609, 0.4606, 0.9609, 0.4276, 0.9633, 0.4276, 0.9633, 0.4606, 0.9393, 0.5664, 0.9393, 0.5995, 0.9368, 0.5995, 0.9368, 0.5664, 0.9368, 0.5664, 0.9368, 0.5995, 0.934, 0.5995, 0.934, 0.5664, 0.934, 0.5664, 0.934, 0.5995, 0.931, 0.5995, 0.931, 0.5664, 0.931, 0.5664, 0.931, 0.5995, 0.9278, 0.5995, 0.9278, 0.5664, 0.9278, 0.5664, 0.9278, 0.5995, 0.9247, 0.5995, 0.9247, 0.5664, 0.9247, 0.5664, 0.9247, 0.5995, 0.9216, 0.5995, 0.9216, 0.5664, 0.9216, 0.5664, 0.9216, 0.5995, 0.9189, 0.5995, 0.9189, 0.5664, 0.9189, 0.5664, 0.9189, 0.5995, 0.9164, 0.5995, 0.9164, 0.5664, 0.2459, 0.8752, 0.2459, 0.8421, 0.2483, 0.8421, 0.2483, 0.8752, 0.2483, 0.8752, 0.2483, 0.8421, 0.2511, 0.8421, 0.2511, 0.8752, 0.2511, 0.8752, 0.2511, 0.8421, 0.2542, 0.8421, 0.2542, 0.8752, 0.2542, 0.8752, 0.2542, 0.8421, 0.2573, 0.8421, 0.2573, 0.8752, 0.2573, 0.8752, 0.2573, 0.8421, 0.2605, 0.8421, 0.2605, 0.8752, 0.2605, 0.8752, 0.2605, 0.8421, 0.2635, 0.8421, 0.2635, 0.8752, 0.2635, 0.8752, 0.2635, 0.8421, 0.2663, 0.8421, 0.2663, 0.8752, 0.2663, 0.8752, 0.2663, 0.8421, 0.2687, 0.8421, 0.2687, 0.8752, 0.9455, 0.2091, 0.9455, 0.2422, 0.943, 0.2422, 0.943, 0.2091, 0.943, 0.2091, 0.943, 0.2422, 0.9402, 0.2422, 0.9402, 0.2091, 0.9402, 0.2091, 0.9402, 0.2422, 0.9371, 0.2422, 0.9371, 0.2091, 0.9371, 0.2091, 0.9371, 0.2422, 0.934, 0.2422, 0.934, 0.2091, 0.934, 0.2091, 0.934, 0.2422, 0.9308, 0.2422, 0.9308, 0.2091, 0.9308, 0.2091, 0.9308, 0.2422, 0.9278, 0.2422, 0.9278, 0.2091, 0.9278, 0.2091, 0.9278, 0.2422, 0.925, 0.2422, 0.925, 0.2091, 0.925, 0.2091, 0.925, 0.2422, 0.9226, 0.2422, 0.9226, 0.2091, 0.9404, 0.4606, 0.9404, 0.4276, 0.9429, 0.4276, 0.9429, 0.4606, 0.9429, 0.4606, 0.9429, 0.4276, 0.9457, 0.4276, 0.9457, 0.4606, 0.3645, 0.9488, 0.3645, 0.9456, 0.3652, 0.9424, 0.3664, 0.9394, 0.3681, 0.9367, 0.3704, 0.9344, 0.373, 0.9326, 0.3759, 0.9314, 0.379, 0.9307, 0.3822, 0.9307, 0.3853, 0.9314, 0.3883, 0.9326, 0.3909, 0.9344, 0.3931, 0.9367, 0.3949, 0.9394, 0.3961, 0.9424, 0.3967, 0.9456, 0.3967, 0.9488, 0.3961, 0.952, 0.3949, 0.955, 0.3931, 0.9577, 0.3909, 0.96, 0.3883, 0.9618, 0.3853, 0.963, 0.3822, 0.9636, 0.379, 0.9636, 0.3759, 0.963, 0.373, 0.9618, 0.3704, 0.96, 0.3681, 0.9577, 0.3664, 0.955, 0.3652, 0.952, 0.9457, 0.4606, 0.9457, 0.4276, 0.9488, 0.4276, 0.9488, 0.4606, 0.9488, 0.4606, 0.9488, 0.4276, 0.952, 0.4276, 0.952, 0.4606, 0.8049, 0.9338, 0.8076, 0.9356, 0.8098, 0.9379, 0.8116, 0.9406, 0.8128, 0.9436, 0.8134, 0.9467, 0.8134, 0.95, 0.8128, 0.9532, 0.8116, 0.9562, 0.8098, 0.9589, 0.8076, 0.9611, 0.8049, 0.9629, 0.802, 0.9642, 0.7989, 0.9648, 0.7957, 0.9648, 0.7926, 0.9642, 0.7897, 0.9629, 0.7871, 0.9611, 0.7848, 0.9589, 0.7831, 0.9562, 0.7819, 0.9532, 0.7812, 0.95, 0.7812, 0.9467, 0.7819, 0.9436, 0.7831, 0.9406, 0.7848, 0.9379, 0.7871, 0.9356, 0.7897, 0.9338, 0.7926, 0.9325, 0.7957, 0.9319, 0.7989, 0.9319, 0.802, 0.9325, 0.9518, 0.2887, 0.9518, 0.3217, 0.9486, 0.3217, 0.9486, 0.2887, 0.9486, 0.2887, 0.9486, 0.3217, 0.9456, 0.3217, 0.9456, 0.2887, 0.9456, 0.2887, 0.9456, 0.3217, 0.9428, 0.3217, 0.9428, 0.2887, 0.9428, 0.2887, 0.9428, 0.3217, 0.9404, 0.3217, 0.9404, 0.2887, 0.9393, 0.4276, 0.9393, 0.4606, 0.9368, 0.4606, 0.9368, 0.4276, 0.9368, 0.4276, 0.9368, 0.4606, 0.934, 0.4606, 0.934, 0.4276, 0.934, 0.4276, 0.934, 0.4606, 0.931, 0.4606, 0.931, 0.4276, 0.931, 0.4276, 0.931, 0.4606, 0.9278, 0.4606, 0.9278, 0.4276, 0.9278, 0.4276, 0.9278, 0.4606, 0.9247, 0.4606, 0.9247, 0.4276, 0.9247, 0.4276, 0.9247, 0.4606, 0.9216, 0.4606, 0.9216, 0.4276, 0.9216, 0.4276, 0.9216, 0.4606, 0.9189, 0.4606, 0.9189, 0.4276, 0.9189, 0.4276, 0.9189, 0.4606, 0.9164, 0.4606, 0.9164, 0.4276, 0.9164, 0.3565, 0.9164, 0.3234, 0.9189, 0.3234, 0.9189, 0.3565, 0.9189, 0.3565, 0.9189, 0.3234, 0.9217, 0.3234, 0.9217, 0.3565, 0.9217, 0.3565, 0.9217, 0.3234, 0.9247, 0.3234, 0.9247, 0.3565, 0.9247, 0.3565, 0.9247, 0.3234, 0.9279, 0.3234, 0.9279, 0.3565, 0.9279, 0.3565, 0.9279, 0.3234, 0.931, 0.3234, 0.931, 0.3565, 0.931, 0.3565, 0.931, 0.3234, 0.934, 0.3234, 0.934, 0.3565, 0.934, 0.3565, 0.934, 0.3234, 0.9368, 0.3234, 0.9368, 0.3565, 0.9368, 0.3565, 0.9368, 0.3234, 0.9393, 0.3234, 0.9393, 0.3565, 0.8567, 0.9676, 0.8567, 0.9346, 0.8592, 0.9346, 0.8592, 0.9676, 0.8592, 0.9676, 0.8592, 0.9346, 0.862, 0.9346, 0.862, 0.9676, 0.862, 0.9676, 0.862, 0.9346, 0.865, 0.9346, 0.865, 0.9676, 0.865, 0.9676, 0.865, 0.9346, 0.8682, 0.9346, 0.8682, 0.9676, 0.8682, 0.9676, 0.8682, 0.9346, 0.8714, 0.9346, 0.8714, 0.9676, 0.8714, 0.9676, 0.8714, 0.9346, 0.8744, 0.9346, 0.8744, 0.9676, 0.8744, 0.9676, 0.8744, 0.9346, 0.8771, 0.9346, 0.8771, 0.9676, 0.8771, 0.9676, 0.8771, 0.9346, 0.8796, 0.9346, 0.8796, 0.9676, 0.9633, 0.2887, 0.9633, 0.3217, 0.9608, 0.3217, 0.9608, 0.2887, 0.9608, 0.2887, 0.9608, 0.3217, 0.958, 0.3217, 0.958, 0.2887, 0.7819, 0.8495, 0.7812, 0.8463, 0.7812, 0.8431, 0.7819, 0.8399, 0.7831, 0.8369, 0.7848, 0.8342, 0.7871, 0.8319, 0.7897, 0.8301, 0.7926, 0.8289, 0.7957, 0.8283, 0.7989, 0.8283, 0.802, 0.8289, 0.8049, 0.8301, 0.8076, 0.8319, 0.8098, 0.8342, 0.8116, 0.8369, 0.8128, 0.8399, 0.8134, 0.8431, 0.8134, 0.8463, 0.8128, 0.8495, 0.8116, 0.8525, 0.8098, 0.8552, 0.8076, 0.8575, 0.8049, 0.8593, 0.802, 0.8605, 0.7989, 0.8612, 0.7957, 0.8612, 0.7926, 0.8605, 0.7897, 0.8593, 0.7871, 0.8575, 0.7848, 0.8552, 0.7831, 0.8525, 0.958, 0.2887, 0.958, 0.3217, 0.9549, 0.3217, 0.9549, 0.2887, 0.9549, 0.2887, 0.9549, 0.3217, 0.9518, 0.3217, 0.9518, 0.2887, 0.5444, 0.8121, 0.5438, 0.8153, 0.5426, 0.8183, 0.5408, 0.821, 0.5386, 0.8232, 0.5359, 0.825, 0.533, 0.8263, 0.5299, 0.8269, 0.5267, 0.8269, 0.5236, 0.8263, 0.5207, 0.825, 0.5181, 0.8232, 0.5158, 0.821, 0.514, 0.8183, 0.5128, 0.8153, 0.5122, 0.8121, 0.5122, 0.8088, 0.5128, 0.8057, 0.514, 0.8027, 0.5158, 0.8, 0.5181, 0.7977, 0.5207, 0.7959, 0.5236, 0.7946, 0.5267, 0.794, 0.5299, 0.794, 0.533, 0.7946, 0.5359, 0.7959, 0.5386, 0.7977, 0.5408, 0.8, 0.5426, 0.8027, 0.5438, 0.8057, 0.5444, 0.8088, 0.2574, 0.9794, 0.2574, 0.9463, 0.2606, 0.9463, 0.2606, 0.9794, 0.2606, 0.9794, 0.2606, 0.9463, 0.2636, 0.9463, 0.2636, 0.9794, 0.2636, 0.9794, 0.2636, 0.9463, 0.2663, 0.9463, 0.2663, 0.9794, 0.2663, 0.9794, 0.2663, 0.9463, 0.2687, 0.9463, 0.2687, 0.9794, 0.9164, 0.5301, 0.9164, 0.497, 0.9189, 0.497, 0.9189, 0.5301, 0.9189, 0.5301, 0.9189, 0.497, 0.9217, 0.497, 0.9217, 0.5301, 0.9217, 0.5301, 0.9217, 0.497, 0.9247, 0.497, 0.9247, 0.5301, 0.9247, 0.5301, 0.9247, 0.497, 0.9279, 0.497, 0.9279, 0.5301, 0.9279, 0.5301, 0.9279, 0.497, 0.931, 0.497, 0.931, 0.5301, 0.931, 0.5301, 0.931, 0.497, 0.9341, 0.497, 0.9341, 0.5301, 0.9341, 0.5301, 0.9341, 0.497, 0.9368, 0.497, 0.9368, 0.5301, 0.9368, 0.5301, 0.9368, 0.497, 0.9393, 0.497, 0.9393, 0.5301, 0.2459, 0.9099, 0.2459, 0.8769, 0.2483, 0.8769, 0.2483, 0.9099, 0.2483, 0.9099, 0.2483, 0.8769, 0.2511, 0.8769, 0.2511, 0.9099, 0.2511, 0.9099, 0.2511, 0.8769, 0.2542, 0.8769, 0.2542, 0.9099, 0.2542, 0.9099, 0.2542, 0.8769, 0.2573, 0.8769, 0.2573, 0.9099, 0.2573, 0.9099, 0.2573, 0.8769, 0.2605, 0.8769, 0.2605, 0.9099, 0.2605, 0.9099, 0.2605, 0.8769, 0.2635, 0.8769, 0.2635, 0.9099, 0.2635, 0.9099, 0.2635, 0.8769, 0.2663, 0.8769, 0.2663, 0.9099, 0.2663, 0.9099, 0.2663, 0.8769, 0.2687, 0.8769, 0.2687, 0.9099, 0.9226, 0.2769, 0.9226, 0.2439, 0.9251, 0.2439, 0.9251, 0.2769, 0.9251, 0.2769, 0.9251, 0.2439, 0.9279, 0.2439, 0.9279, 0.2769, 0.9279, 0.2769, 0.9279, 0.2439, 0.931, 0.2439, 0.931, 0.2769, 0.931, 0.2769, 0.931, 0.2439, 0.9341, 0.2439, 0.9341, 0.2769, 0.9341, 0.2769, 0.9341, 0.2439, 0.9373, 0.2439, 0.9373, 0.2769, 0.9373, 0.2769, 0.9373, 0.2439, 0.9403, 0.2439, 0.9403, 0.2769, 0.9403, 0.2769, 0.9403, 0.2439, 0.9431, 0.2439, 0.9431, 0.2769, 0.9431, 0.2769, 0.9431, 0.2439, 0.9455, 0.2439, 0.9455, 0.2769, 0.2459, 0.9794, 0.2459, 0.9463, 0.2484, 0.9463, 0.2484, 0.9794, 0.2484, 0.9794, 0.2484, 0.9463, 0.2512, 0.9463, 0.2512, 0.9794, 0.5438, 0.8402, 0.5444, 0.8434, 0.5444, 0.8466, 0.5438, 0.8498, 0.5426, 0.8528, 0.5408, 0.8555, 0.5386, 0.8578, 0.5359, 0.8596, 0.533, 0.8608, 0.5299, 0.8615, 0.5267, 0.8615, 0.5236, 0.8608, 0.5207, 0.8596, 0.5181, 0.8578, 0.5158, 0.8555, 0.514, 0.8528, 0.5128, 0.8498, 0.5122, 0.8466, 0.5122, 0.8434, 0.5128, 0.8402, 0.514, 0.8372, 0.5158, 0.8345, 0.5181, 0.8322, 0.5207, 0.8304, 0.5236, 0.8292, 0.5267, 0.8286, 0.5299, 0.8286, 0.533, 0.8292, 0.5359, 0.8304, 0.5386, 0.8322, 0.5408, 0.8345, 0.5426, 0.8372, 0.2512, 0.9794, 0.2512, 0.9463, 0.2542, 0.9463, 0.2542, 0.9794, 0.2542, 0.9794, 0.2542, 0.9463, 0.2574, 0.9463, 0.2574, 0.9794, 0.8377, 0.9346, 0.8408, 0.9346, 0.8439, 0.9352, 0.8469, 0.9364, 0.8495, 0.9382, 0.8517, 0.9405, 0.8535, 0.9432, 0.8547, 0.9462, 0.8553, 0.9494, 0.8553, 0.9527, 0.8547, 0.9558, 0.8535, 0.9588, 0.8517, 0.9615, 0.8495, 0.9638, 0.8469, 0.9656, 0.8439, 0.9669, 0.8408, 0.9675, 0.8377, 0.9675, 0.8345, 0.9669, 0.8316, 0.9656, 0.829, 0.9638, 0.8267, 0.9615, 0.825, 0.9588, 0.8238, 0.9558, 0.8231, 0.9527, 0.8231, 0.9494, 0.8238, 0.9462, 0.825, 0.9432, 0.8267, 0.9405, 0.829, 0.9382, 0.8316, 0.9364, 0.8345, 0.9352, 0.952, 0.4259, 0.952, 0.3928, 0.9551, 0.3928, 0.9551, 0.4259, 0.9551, 0.4259, 0.9551, 0.3928, 0.9581, 0.3928, 0.9581, 0.4259, 0.9581, 0.4259, 0.9581, 0.3928, 0.9609, 0.3928, 0.9609, 0.4259, 0.9609, 0.4259, 0.9609, 0.3928, 0.9633, 0.3928, 0.9633, 0.4259, 0.9455, 0.0008266, 0.9455, 0.03389, 0.943, 0.03389, 0.943, 0.0008266, 0.943, 0.0008266, 0.943, 0.03389, 0.9402, 0.03389, 0.9402, 0.0008267, 0.9402, 0.0008267, 0.9402, 0.03389, 0.9372, 0.03389, 0.9372, 0.0008266, 0.9372, 0.0008266, 0.9372, 0.03389, 0.934, 0.03389, 0.934, 0.0008267, 0.934, 0.0008267, 0.934, 0.03389, 0.9309, 0.03389, 0.9309, 0.0008267, 0.9309, 0.0008267, 0.9309, 0.03389, 0.9279, 0.03389, 0.9279, 0.0008267, 0.9279, 0.0008267, 0.9279, 0.03389, 0.9251, 0.03389, 0.9251, 0.0008267, 0.9251, 0.0008267, 0.9251, 0.03389, 0.9226, 0.03389, 0.9226, 0.0008267, 0.2459, 0.8405, 0.2459, 0.8074, 0.2483, 0.8074, 0.2483, 0.8405, 0.2483, 0.8405, 0.2483, 0.8074, 0.2511, 0.8074, 0.2511, 0.8405, 0.2511, 0.8405, 0.2511, 0.8074, 0.2542, 0.8074, 0.2542, 0.8405, 0.2542, 0.8405, 0.2542, 0.8074, 0.2573, 0.8074, 0.2573, 0.8405, 0.2573, 0.8405, 0.2573, 0.8074, 0.2605, 0.8074, 0.2605, 0.8405, 0.2605, 0.8405, 0.2605, 0.8074, 0.2635, 0.8074, 0.2635, 0.8405, 0.2635, 0.8405, 0.2635, 0.8074, 0.2663, 0.8074, 0.2663, 0.8405, 0.2663, 0.8405, 0.2663, 0.8074, 0.2687, 0.8074, 0.2687, 0.8405, 0.9226, 0.2075, 0.9226, 0.1744, 0.9251, 0.1744, 0.9251, 0.2075, 0.9251, 0.2075, 0.9251, 0.1744, 0.9279, 0.1744, 0.9279, 0.2075, 0.9279, 0.2075, 0.9279, 0.1744, 0.931, 0.1744, 0.931, 0.2075, 0.931, 0.2075, 0.931, 0.1744, 0.9341, 0.1744, 0.9341, 0.2075, 0.9341, 0.2075, 0.9341, 0.1744, 0.9373, 0.1744, 0.9373, 0.2075, 0.9373, 0.2075, 0.9373, 0.1744, 0.9403, 0.1744, 0.9403, 0.2075, 0.9403, 0.2075, 0.9403, 0.1744, 0.9431, 0.1744, 0.9431, 0.2075, 0.9431, 0.2075, 0.9431, 0.1744, 0.9455, 0.1744, 0.9455, 0.2075, 0.9404, 0.4259, 0.9404, 0.3928, 0.9429, 0.3928, 0.9429, 0.4259, 0.9429, 0.4259, 0.9429, 0.3928, 0.9457, 0.3928, 0.9457, 0.4259, 0.8128, 0.8745, 0.8134, 0.8776, 0.8134, 0.8809, 0.8128, 0.8841, 0.8116, 0.8871, 0.8098, 0.8897, 0.8076, 0.892, 0.8049, 0.8938, 0.802, 0.8951, 0.7989, 0.8957, 0.7957, 0.8957, 0.7926, 0.8951, 0.7897, 0.8938, 0.7871, 0.892, 0.7848, 0.8897, 0.7831, 0.8871, 0.7819, 0.8841, 0.7812, 0.8809, 0.7812, 0.8776, 0.7819, 0.8745, 0.7831, 0.8715, 0.7848, 0.8688, 0.7871, 0.8665, 0.7897, 0.8647, 0.7926, 0.8634, 0.7957, 0.8628, 0.7989, 0.8628, 0.802, 0.8634, 0.8049, 0.8647, 0.8076, 0.8665, 0.8098, 0.8688, 0.8116, 0.8715, 0.9457, 0.4259, 0.9457, 0.3928, 0.9488, 0.3928, 0.9488, 0.4259, 0.9488, 0.4259, 0.9488, 0.3928, 0.952, 0.3928, 0.952, 0.4259, 0.4559, 0.9405, 0.4565, 0.9373, 0.4577, 0.9343, 0.4595, 0.9316, 0.4617, 0.9293, 0.4644, 0.9275, 0.4673, 0.9263, 0.4704, 0.9256, 0.4736, 0.9256, 0.4767, 0.9263, 0.4796, 0.9275, 0.4822, 0.9293, 0.4845, 0.9316, 0.4862, 0.9343, 0.4875, 0.9373, 0.4881, 0.9405, 0.4881, 0.9437, 0.4875, 0.9469, 0.4862, 0.9499, 0.4845, 0.9526, 0.4822, 0.9549, 0.4796, 0.9567, 0.4767, 0.9579, 0.4736, 0.9585, 0.4704, 0.9585, 0.4673, 0.9579, 0.4644, 0.9567, 0.4617, 0.9549, 0.4595, 0.9526, 0.4577, 0.9499, 0.4565, 0.9469, 0.4559, 0.9437, 0.94, 0.9346, 0.94, 0.9676, 0.9369, 0.9676, 0.9369, 0.9346, 0.9369, 0.9346, 0.9369, 0.9676, 0.9339, 0.9676, 0.9339, 0.9346, 0.9339, 0.9346, 0.9339, 0.9676, 0.9311, 0.9676, 0.9311, 0.9346, 0.9311, 0.9346, 0.9311, 0.9676, 0.9287, 0.9676, 0.9287, 0.9346, 0.9393, 0.3928, 0.9393, 0.4259, 0.9368, 0.4259, 0.9368, 0.3928, 0.9368, 0.3928, 0.9368, 0.4259, 0.934, 0.4259, 0.934, 0.3928, 0.934, 0.3928, 0.934, 0.4259, 0.931, 0.4259, 0.931, 0.3928, 0.931, 0.3928, 0.931, 0.4259, 0.9278, 0.4259, 0.9278, 0.3928, 0.9278, 0.3928, 0.9278, 0.4259, 0.9247, 0.4259, 0.9247, 0.3928, 0.9247, 0.3928, 0.9247, 0.4259, 0.9216, 0.4259, 0.9216, 0.3928, 0.9216, 0.3928, 0.9216, 0.4259, 0.9189, 0.4259, 0.9189, 0.3928, 0.9189, 0.3928, 0.9189, 0.4259, 0.9164, 0.4259, 0.9164, 0.3928, 0.9164, 0.3217, 0.9164, 0.2887, 0.9189, 0.2887, 0.9189, 0.3217, 0.9189, 0.3217, 0.9189, 0.2887, 0.9217, 0.2887, 0.9217, 0.3217, 0.9217, 0.3217, 0.9217, 0.2887, 0.9247, 0.2887, 0.9247, 0.3217, 0.9247, 0.3217, 0.9247, 0.2887, 0.9279, 0.2887, 0.9279, 0.3217, 0.9279, 0.3217, 0.9279, 0.2887, 0.931, 0.2887, 0.931, 0.3217, 0.931, 0.3217, 0.931, 0.2887, 0.934, 0.2887, 0.934, 0.3217, 0.934, 0.3217, 0.934, 0.2887, 0.9368, 0.2887, 0.9368, 0.3217, 0.9368, 0.3217, 0.9368, 0.2887, 0.9393, 0.2887, 0.9393, 0.3217, 0.9455, 0.1397, 0.9455, 0.1728, 0.943, 0.1728, 0.943, 0.1397, 0.943, 0.1397, 0.943, 0.1728, 0.9402, 0.1728, 0.9402, 0.1397, 0.9402, 0.1397, 0.9402, 0.1728, 0.9371, 0.1728, 0.9371, 0.1397, 0.9371, 0.1397, 0.9371, 0.1728, 0.934, 0.1728, 0.934, 0.1397, 0.934, 0.1397, 0.934, 0.1728, 0.9308, 0.1728, 0.9308, 0.1397, 0.9308, 0.1397, 0.9308, 0.1728, 0.9278, 0.1728, 0.9278, 0.1397, 0.9278, 0.1397, 0.9278, 0.1728, 0.925, 0.1728, 0.925, 0.1397, 0.925, 0.1397, 0.925, 0.1728, 0.9226, 0.1728, 0.9226, 0.1397, 0.9516, 0.9346, 0.9516, 0.9676, 0.9491, 0.9676, 0.9491, 0.9346, 0.9491, 0.9346, 0.9491, 0.9676, 0.9463, 0.9676, 0.9463, 0.9346, 0.4366, 0.9599, 0.4339, 0.9617, 0.431, 0.963, 0.4279, 0.9636, 0.4247, 0.9636, 0.4216, 0.963, 0.4187, 0.9617, 0.4161, 0.9599, 0.4138, 0.9576, 0.4121, 0.9549, 0.4108, 0.952, 0.4102, 0.9488, 0.4102, 0.9455, 0.4108, 0.9424, 0.412, 0.9394, 0.4138, 0.9367, 0.4161, 0.9344, 0.4187, 0.9326, 0.4216, 0.9313, 0.4247, 0.9307, 0.4279, 0.9307, 0.431, 0.9313, 0.4339, 0.9326, 0.4366, 0.9344, 0.4388, 0.9367, 0.4406, 0.9394, 0.4418, 0.9424, 0.4424, 0.9455, 0.4424, 0.9488, 0.4418, 0.952, 0.4406, 0.9549, 0.4388, 0.9576, 0.9463, 0.9346, 0.9463, 0.9676, 0.9432, 0.9676, 0.9432, 0.9346, 0.9432, 0.9346, 0.9432, 0.9676, 0.94, 0.9676, 0.94, 0.9346, 0.8116, 0.9216, 0.8098, 0.9243, 0.8076, 0.9266, 0.8049, 0.9284, 0.802, 0.9296, 0.7989, 0.9303, 0.7957, 0.9303, 0.7926, 0.9296, 0.7897, 0.9284, 0.7871, 0.9266, 0.7848, 0.9243, 0.7831, 0.9216, 0.7819, 0.9186, 0.7812, 0.9154, 0.7812, 0.9122, 0.7819, 0.909, 0.7831, 0.906, 0.7848, 0.9033, 0.7871, 0.901, 0.7897, 0.8992, 0.7926, 0.898, 0.7957, 0.8974, 0.7989, 0.8974, 0.802, 0.898, 0.8049, 0.8992, 0.8076, 0.901, 0.8098, 0.9033, 0.8116, 0.906, 0.8128, 0.909, 0.8134, 0.9122, 0.8134, 0.9154, 0.8128, 0.9186, 0.8922, 0.9676, 0.8922, 0.9346, 0.8954, 0.9346, 0.8954, 0.9676, 0.8954, 0.9676, 0.8954, 0.9346, 0.8984, 0.9346, 0.8984, 0.9676, 0.8984, 0.9676, 0.8984, 0.9346, 0.9012, 0.9346, 0.9012, 0.9676, 0.9012, 0.9676, 0.9012, 0.9346, 0.9036, 0.9346, 0.9036, 0.9676, 0.9393, 0.3581, 0.9393, 0.3912, 0.9368, 0.3912, 0.9368, 0.3581, 0.9368, 0.3581, 0.9368, 0.3912, 0.934, 0.3912, 0.934, 0.3581, 0.934, 0.3581, 0.934, 0.3912, 0.931, 0.3912, 0.931, 0.3581, 0.931, 0.3581, 0.931, 0.3912, 0.9278, 0.3912, 0.9278, 0.3581, 0.9278, 0.3581, 0.9278, 0.3912, 0.9247, 0.3912, 0.9247, 0.3581, 0.9247, 0.3581, 0.9247, 0.3912, 0.9216, 0.3912, 0.9216, 0.3581, 0.9216, 0.3581, 0.9216, 0.3912, 0.9189, 0.3912, 0.9189, 0.3581, 0.9189, 0.3581, 0.9189, 0.3912, 0.9164, 0.3912, 0.9164, 0.3581, 0.2687, 0.7727, 0.2687, 0.8058, 0.2663, 0.8058, 0.2663, 0.7727, 0.2663, 0.7727, 0.2663, 0.8058, 0.2635, 0.8058, 0.2635, 0.7727, 0.2635, 0.7727, 0.2635, 0.8058, 0.2605, 0.8058, 0.2605, 0.7727, 0.2605, 0.7727, 0.2605, 0.8058, 0.2573, 0.8058, 0.2573, 0.7727, 0.2573, 0.7727, 0.2573, 0.8058, 0.2542, 0.8058, 0.2542, 0.7727, 0.2542, 0.7727, 0.2542, 0.8058, 0.2511, 0.8058, 0.2511, 0.7727, 0.2511, 0.7727, 0.2511, 0.8058, 0.2483, 0.8058, 0.2483, 0.7727, 0.2483, 0.7727, 0.2483, 0.8058, 0.2459, 0.8058, 0.2459, 0.7727, 0.9455, 0.03555, 0.9455, 0.06861, 0.943, 0.06861, 0.943, 0.03555, 0.943, 0.03555, 0.943, 0.06861, 0.9402, 0.06861, 0.9402, 0.03555, 0.9402, 0.03555, 0.9402, 0.06861, 0.9371, 0.06861, 0.9371, 0.03555, 0.9371, 0.03555, 0.9371, 0.06861, 0.934, 0.06861, 0.934, 0.03555, 0.934, 0.03555, 0.934, 0.06861, 0.9308, 0.06861, 0.9308, 0.03555, 0.9308, 0.03555, 0.9308, 0.06861, 0.9278, 0.06861, 0.9278, 0.03555, 0.9278, 0.03555, 0.9278, 0.06861, 0.925, 0.06861, 0.925, 0.03555, 0.925, 0.03555, 0.925, 0.06861, 0.9226, 0.06861, 0.9226, 0.03555, 0.8807, 0.9676, 0.8807, 0.9346, 0.8832, 0.9346, 0.8832, 0.9676, 0.8832, 0.9676, 0.8832, 0.9346, 0.886, 0.9346, 0.886, 0.9676, 0.7957, 0.7592, 0.7989, 0.7592, 0.802, 0.7598, 0.8049, 0.761, 0.8076, 0.7628, 0.8098, 0.7651, 0.8116, 0.7678, 0.8128, 0.7708, 0.8134, 0.774, 0.8134, 0.7772, 0.8128, 0.7804, 0.8116, 0.7834, 0.8098, 0.7861, 0.8076, 0.7884, 0.8049, 0.7902, 0.802, 0.7914, 0.7989, 0.7921, 0.7957, 0.7921, 0.7926, 0.7914, 0.7897, 0.7902, 0.7871, 0.7884, 0.7848, 0.7861, 0.7831, 0.7834, 0.7819, 0.7804, 0.7812, 0.7772, 0.7812, 0.774, 0.7819, 0.7708, 0.7831, 0.7678, 0.7848, 0.7651, 0.7871, 0.7628, 0.7897, 0.761, 0.7926, 0.7598, 0.886, 0.9676, 0.886, 0.9346, 0.8891, 0.9346, 0.8891, 0.9676, 0.8891, 0.9676, 0.8891, 0.9346, 0.8922, 0.9346, 0.8922, 0.9676, 0.7812, 0.7427, 0.7812, 0.7394, 0.7819, 0.7363, 0.7831, 0.7333, 0.7848, 0.7306, 0.7871, 0.7283, 0.7897, 0.7265, 0.7926, 0.7252, 0.7957, 0.7246, 0.7989, 0.7246, 0.802, 0.7252, 0.8049, 0.7265, 0.8076, 0.7283, 0.8098, 0.7306, 0.8116, 0.7333, 0.8128, 0.7363, 0.8134, 0.7394, 0.8134, 0.7427, 0.8128, 0.7459, 0.8116, 0.7488, 0.8098, 0.7515, 0.8076, 0.7538, 0.8049, 0.7556, 0.802, 0.7569, 0.7989, 0.7575, 0.7957, 0.7575, 0.7926, 0.7569, 0.7897, 0.7556, 0.7871, 0.7538, 0.7848, 0.7515, 0.7831, 0.7488, 0.7819, 0.7459, 0.9162, 0.9676, 0.9162, 0.9346, 0.9194, 0.9346, 0.9194, 0.9676, 0.9194, 0.9676, 0.9194, 0.9346, 0.9224, 0.9346, 0.9224, 0.9676, 0.9224, 0.9676, 0.9224, 0.9346, 0.9252, 0.9346, 0.9252, 0.9676, 0.9252, 0.9676, 0.9252, 0.9346, 0.9276, 0.9346, 0.9276, 0.9676, 0.9164, 0.5648, 0.9164, 0.5317, 0.9189, 0.5317, 0.9189, 0.5648, 0.9189, 0.5648, 0.9189, 0.5317, 0.9217, 0.5317, 0.9217, 0.5648, 0.9217, 0.5648, 0.9217, 0.5317, 0.9247, 0.5317, 0.9247, 0.5648, 0.9247, 0.5648, 0.9247, 0.5317, 0.9279, 0.5317, 0.9279, 0.5648, 0.9279, 0.5648, 0.9279, 0.5317, 0.931, 0.5317, 0.931, 0.5648, 0.931, 0.5648, 0.931, 0.5317, 0.9341, 0.5317, 0.9341, 0.5648, 0.9341, 0.5648, 0.9341, 0.5317, 0.9368, 0.5317, 0.9368, 0.5648, 0.9368, 0.5648, 0.9368, 0.5317, 0.9393, 0.5317, 0.9393, 0.5648, 0.2459, 0.7711, 0.2459, 0.738, 0.2483, 0.738, 0.2483, 0.7711, 0.2483, 0.7711, 0.2483, 0.738, 0.2511, 0.738, 0.2511, 0.7711, 0.2511, 0.7711, 0.2511, 0.738, 0.2542, 0.738, 0.2542, 0.7711, 0.2542, 0.7711, 0.2542, 0.738, 0.2573, 0.738, 0.2573, 0.7711, 0.2573, 0.7711, 0.2573, 0.738, 0.2605, 0.738, 0.2605, 0.7711, 0.2605, 0.7711, 0.2605, 0.738, 0.2635, 0.738, 0.2635, 0.7711, 0.2635, 0.7711, 0.2635, 0.738, 0.2663, 0.738, 0.2663, 0.7711, 0.2663, 0.7711, 0.2663, 0.738, 0.2687, 0.738, 0.2687, 0.7711, 0.9455, 0.105, 0.9455, 0.1381, 0.943, 0.1381, 0.943, 0.105, 0.943, 0.105, 0.943, 0.1381, 0.9402, 0.1381, 0.9402, 0.105, 0.9402, 0.105, 0.9402, 0.1381, 0.9371, 0.1381, 0.9371, 0.105, 0.9371, 0.105, 0.9371, 0.1381, 0.934, 0.1381, 0.934, 0.105, 0.934, 0.105, 0.934, 0.1381, 0.9308, 0.1381, 0.9308, 0.105, 0.9308, 0.105, 0.9308, 0.1381, 0.9278, 0.1381, 0.9278, 0.105, 0.9278, 0.105, 0.9278, 0.1381, 0.925, 0.1381, 0.925, 0.105, 0.925, 0.105, 0.925, 0.1381, 0.9226, 0.1381, 0.9226, 0.105, 0.9047, 0.9676, 0.9047, 0.9346, 0.9072, 0.9346, 0.9072, 0.9676, 0.9072, 0.9676, 0.9072, 0.9346, 0.91, 0.9346, 0.91, 0.9676, 0.8128, 0.8054, 0.8134, 0.8085, 0.8134, 0.8118, 0.8128, 0.815, 0.8116, 0.8179, 0.8098, 0.8206, 0.8076, 0.8229, 0.8049, 0.8247, 0.802, 0.826, 0.7989, 0.8266, 0.7957, 0.8266, 0.7926, 0.826, 0.7897, 0.8247, 0.7871, 0.8229, 0.7848, 0.8206, 0.7831, 0.8179, 0.7819, 0.815, 0.7812, 0.8118, 0.7812, 0.8085, 0.7819, 0.8054, 0.7831, 0.8024, 0.7848, 0.7997, 0.7871, 0.7974, 0.7897, 0.7956, 0.7926, 0.7943, 0.7957, 0.7937, 0.7989, 0.7937, 0.802, 0.7943, 0.8049, 0.7956, 0.8076, 0.7974, 0.8098, 0.7997, 0.8116, 0.8024, 0.91, 0.9676, 0.91, 0.9346, 0.9131, 0.9346, 0.9131, 0.9676, 0.9131, 0.9676, 0.9131, 0.9346, 0.9162, 0.9346, 0.9162, 0.9676, 0.5122, 0.8779, 0.5128, 0.8748, 0.514, 0.8718, 0.5158, 0.8691, 0.5181, 0.8668, 0.5207, 0.865, 0.5236, 0.8637, 0.5267, 0.8631, 0.5299, 0.8631, 0.533, 0.8637, 0.5359, 0.865, 0.5386, 0.8668, 0.5408, 0.8691, 0.5426, 0.8718, 0.5438, 0.8748, 0.5444, 0.8779, 0.5444, 0.8812, 0.5438, 0.8844, 0.5426, 0.8874, 0.5408, 0.8901, 0.5386, 0.8923, 0.5359, 0.8941, 0.533, 0.8954, 0.5299, 0.896, 0.5267, 0.896, 0.5236, 0.8954, 0.5207, 0.8941, 0.5181, 0.8923, 0.5158, 0.8901, 0.514, 0.8874, 0.5128, 0.8844, 0.5122, 0.8812, 0.952, 0.3912, 0.952, 0.3581, 0.9551, 0.3581, 0.9551, 0.3912, 0.9551, 0.3912, 0.9551, 0.3581, 0.9581, 0.3581, 0.9581, 0.3912, 0.9581, 0.3912, 0.9581, 0.3581, 0.9609, 0.3581, 0.9609, 0.3912, 0.9609, 0.3912, 0.9609, 0.3581, 0.9633, 0.3581, 0.9633, 0.3912, 0.9393, 0.4623, 0.9393, 0.4953, 0.9368, 0.4953, 0.9368, 0.4623, 0.9368, 0.4623, 0.9368, 0.4953, 0.934, 0.4953, 0.934, 0.4623, 0.934, 0.4623, 0.934, 0.4953, 0.931, 0.4953, 0.931, 0.4623, 0.931, 0.4623, 0.931, 0.4953, 0.9278, 0.4953, 0.9278, 0.4623, 0.9278, 0.4623, 0.9278, 0.4953, 0.9247, 0.4953, 0.9247, 0.4623, 0.9247, 0.4623, 0.9247, 0.4953, 0.9216, 0.4953, 0.9216, 0.4623, 0.9216, 0.4623, 0.9216, 0.4953, 0.9189, 0.4953, 0.9189, 0.4623, 0.9189, 0.4623, 0.9189, 0.4953, 0.9164, 0.4953, 0.9164, 0.4623, 0.2459, 0.9447, 0.2459, 0.9116, 0.2483, 0.9116, 0.2483, 0.9447, 0.2483, 0.9447, 0.2483, 0.9116, 0.2511, 0.9116, 0.2511, 0.9447, 0.2511, 0.9447, 0.2511, 0.9116, 0.2542, 0.9116, 0.2542, 0.9447, 0.2542, 0.9447, 0.2542, 0.9116, 0.2573, 0.9116, 0.2573, 0.9447, 0.2573, 0.9447, 0.2573, 0.9116, 0.2605, 0.9116, 0.2605, 0.9447, 0.2605, 0.9447, 0.2605, 0.9116, 0.2635, 0.9116, 0.2635, 0.9447, 0.2635, 0.9447, 0.2635, 0.9116, 0.2663, 0.9116, 0.2663, 0.9447, 0.2663, 0.9447, 0.2663, 0.9116, 0.2687, 0.9116, 0.2687, 0.9447, 0.9455, 0.07027, 0.9455, 0.1033, 0.943, 0.1033, 0.943, 0.07027, 0.943, 0.07027, 0.943, 0.1033, 0.9402, 0.1033, 0.9402, 0.07027, 0.9402, 0.07027, 0.9402, 0.1033, 0.9371, 0.1033, 0.9371, 0.07027, 0.9371, 0.07027, 0.9371, 0.1033, 0.934, 0.1033, 0.934, 0.07027, 0.934, 0.07027, 0.934, 0.1033, 0.9308, 0.1033, 0.9308, 0.07027, 0.9308, 0.07027, 0.9308, 0.1033, 0.9278, 0.1033, 0.9278, 0.07027, 0.9278, 0.07027, 0.9278, 0.1033, 0.925, 0.1033, 0.925, 0.07027, 0.925, 0.07027, 0.925, 0.1033, 0.9226, 0.1033, 0.9226, 0.07027, 0.9404, 0.3912, 0.9404, 0.3581, 0.9429, 0.3581, 0.9429, 0.3912, 0.9429, 0.3912, 0.9429, 0.3581, 0.9457, 0.3581, 0.9457, 0.3912, 0.5128, 0.9189, 0.5122, 0.9157, 0.5122, 0.9125, 0.5128, 0.9093, 0.514, 0.9063, 0.5158, 0.9036, 0.5181, 0.9013, 0.5207, 0.8995, 0.5236, 0.8983, 0.5267, 0.8977, 0.5299, 0.8977, 0.533, 0.8983, 0.5359, 0.8995, 0.5386, 0.9013, 0.5408, 0.9036, 0.5426, 0.9063, 0.5438, 0.9093, 0.5444, 0.9125, 0.5444, 0.9157, 0.5438, 0.9189, 0.5426, 0.9219, 0.5408, 0.9246, 0.5386, 0.9269, 0.5359, 0.9287, 0.533, 0.9299, 0.5299, 0.9306, 0.5267, 0.9306, 0.5236, 0.9299, 0.5207, 0.9287, 0.5181, 0.9269, 0.5158, 0.9246, 0.514, 0.9219, 0.9457, 0.3912, 0.9457, 0.3581, 0.9488, 0.3581, 0.9488, 0.3912, 0.9488, 0.3912, 0.9488, 0.3581, 0.952, 0.3581, 0.952, 0.3912, 0.5122, 0.9471, 0.5128, 0.9439, 0.514, 0.9409, 0.5158, 0.9382, 0.5181, 0.9359, 0.5207, 0.9341, 0.5236, 0.9329, 0.5267, 0.9322, 0.5299, 0.9322, 0.533, 0.9329, 0.5359, 0.9341, 0.5386, 0.9359, 0.5408, 0.9382, 0.5426, 0.9409, 0.5438, 0.9439, 0.5444, 0.9471, 0.5444, 0.9503, 0.5438, 0.9535, 0.5426, 0.9565, 0.5408, 0.9592, 0.5386, 0.9615, 0.5359, 0.9633, 0.533, 0.9645, 0.5299, 0.9651, 0.5267, 0.9651, 0.5236, 0.9645, 0.5207, 0.9633, 0.5181, 0.9615, 0.5158, 0.9592, 0.514, 0.9565, 0.5128, 0.9535, 0.5122, 0.9503, 0.5584, 0.4188, 0.8159, 0.4188, 0.8159, 0.7163, 0.5584, 0.7163, 0.002226, 0.7301, 0.09128, 0.7301, 0.08905, 0.7366, 0.004452, 0.7366, 0.9136, 0.305, 0.8246, 0.305, 0.8246, 0.007439, 0.9136, 0.007439, 0.264, 0.4047, 0.006439, 0.4047, 0.006439, 0.1072, 0.264, 0.1072, 0.9136, 0.6174, 0.8246, 0.6174, 0.8246, 0.3199, 0.9136, 0.3199, 0.1848, 0.9934, 0.09573, 0.9934, 0.09573, 0.7301, 0.1848, 0.7301, 0.2508, 0.7161, 0.006117, 0.7161, 0.006117, 0.4219, 0.2508, 0.4219, 0.528, 0.1074, 0.2833, 0.1074, 0.2833, 0.009829, 0.528, 0.009829, 0.002226, 0.9934, 0.002226, 0.7301, 0.004452, 0.7366, 0.004452, 0.9868, 0.09128, 0.9934, 0.002226, 0.9934, 0.004452, 0.9868, 0.08905, 0.9868, 0.554, 0.73, 0.6386, 0.73, 0.6386, 0.9802, 0.554, 0.9802, 0.9133, 0.6322, 0.9979, 0.6322, 0.9979, 0.9264, 0.9133, 0.9264, 0.2833, 0.1074, 0.528, 0.1074, 0.528, 0.4016, 0.2833, 0.4016, 0.9091, 0.9264, 0.8245, 0.9264, 0.8245, 0.6322, 0.9091, 0.6322, 0.9461, 0.2699, 0.9461, 0.006584, 0.9483, 0.01317, 0.9483, 0.2634, 0.5344, 0.1074, 0.528, 0.1074, 0.528, 0.009829, 0.5344, 0.009795, 0.2833, 0.1074, 0.2769, 0.1074, 0.2769, 0.009795, 0.2833, 0.009829, 0.264, 0.1072, 0.006439, 0.1072, 0.006439, 0.009871, 0.264, 0.009871, 0.4564, 0.7717, 0.4564, 0.7362, 0.4589, 0.738, 0.4589, 0.7699, 0.6778, 0.7295, 0.6778, 0.9581, 0.6761, 0.9467, 0.6761, 0.7409, 0.4564, 0.8671, 0.4661, 0.8317, 0.468, 0.8334, 0.4594, 0.8653, 0.3269, 0.7397, 0.3615, 0.7397, 0.3615, 0.9683, 0.3269, 0.9683, 0.4564, 0.9074, 0.5101, 0.9074, 0.5101, 0.9225, 0.4564, 0.9225, 0.7354, 0.9581, 0.7354, 0.7295, 0.7793, 0.7295, 0.7793, 0.9581, 0.2874, 0.7397, 0.3269, 0.7397, 0.3269, 0.9683, 0.2874, 0.9683, 0.4564, 0.9074, 0.4564, 0.8671, 0.5101, 0.8671, 0.5101, 0.9074, 0.7173, 0.9581, 0.6778, 0.9581, 0.6778, 0.7295, 0.7173, 0.7295, 0.4564, 0.812, 0.4564, 0.7717, 0.5101, 0.7717, 0.5101, 0.812, 0.242, 0.7292, 0.242, 0.9578, 0.1883, 0.9578, 0.1883, 0.7292, 0.2726, 0.9683, 0.2726, 0.7397, 0.2771, 0.7626, 0.2771, 0.9455, 0.7173, 0.9581, 0.7173, 0.7295, 0.732, 0.7295, 0.732, 0.9581, 0.4564, 0.812, 0.5101, 0.812, 0.5101, 0.8271, 0.4564, 0.8271, 0.3217, 0.4191, 0.5006, 0.4191, 0.5006, 0.7263, 0.3217, 0.7263, 0.2874, 0.7397, 0.2874, 0.9683, 0.283, 0.9455, 0.283, 0.7626, 0.2874, 0.9683, 0.2726, 0.9683, 0.2771, 0.9455, 0.283, 0.9455, 0.2726, 0.7397, 0.2874, 0.7397, 0.283, 0.7626, 0.2771, 0.7626, 0.916, 0.2354, 0.916, 0.05247, 0.9219, 0.05247, 0.9219, 0.2354, 0.916, 0.2354, 0.9219, 0.2354, 0.9219, 0.281, 0.916, 0.281, 0.771, 0.3149, 0.5922, 0.3149, 0.5922, 0.00768, 0.771, 0.00768, 0.5006, 0.7263, 0.5006, 0.4191, 0.5452, 0.4191, 0.5452, 0.7263, 0.2692, 0.7295, 0.2633, 0.7295, 0.2633, 0.4223, 0.2692, 0.4223, 0.2571, 0.4223, 0.263, 0.4223, 0.263, 0.7295, 0.2571, 0.7295, 0.5922, 0.00768, 0.5922, 0.3149, 0.5476, 0.3149, 0.5476, 0.00768, 0.3217, 0.4191, 0.3217, 0.7263, 0.2771, 0.7263, 0.2771, 0.4191, 0.5497, 0.7807, 0.5438, 0.7807, 0.5438, 0.7351, 0.5497, 0.7351, 0.9219, 0.05247, 0.916, 0.05247, 0.916, 0.006854, 0.9219, 0.006854, 0.771, 0.3149, 0.771, 0.00768, 0.8156, 0.00768, 0.8156, 0.3149, 0.5454, 0.7943, 0.5513, 0.7943, 0.5513, 0.8399, 0.5454, 0.8399, 0.4589, 0.7699, 0.4589, 0.738, 0.4985, 0.738, 0.5071, 0.7699, 0.5101, 0.7717, 0.4564, 0.7717, 0.4589, 0.7699, 0.5071, 0.7699, 0.4564, 0.7362, 0.5004, 0.7362, 0.4985, 0.738, 0.4589, 0.738, 0.5004, 0.7362, 0.5101, 0.7717, 0.5071, 0.7699, 0.4985, 0.738, 0.6761, 0.9467, 0.6447, 0.9467, 0.6447, 0.7409, 0.6761, 0.7409, 0.643, 0.9581, 0.643, 0.7295, 0.6447, 0.7409, 0.6447, 0.9467, 0.643, 0.7295, 0.6778, 0.7295, 0.6761, 0.7409, 0.6447, 0.7409, 0.6778, 0.9581, 0.643, 0.9581, 0.6447, 0.9467, 0.6761, 0.9467, 0.4594, 0.8653, 0.468, 0.8334, 0.5076, 0.8334, 0.5076, 0.8653, 0.4661, 0.8317, 0.5101, 0.8317, 0.5076, 0.8334, 0.468, 0.8334, 0.5101, 0.8671, 0.4564, 0.8671, 0.4594, 0.8653, 0.5076, 0.8653, 0.5101, 0.8317, 0.5101, 0.8671, 0.5076, 0.8653, 0.5076, 0.8334, 0.6079, 0.324, 0.6079, 0.3834, 0.5926, 0.3552, 0.5926, 0.3522, 0.9486, 0.3234, 0.9486, 0.3565, 0.9401, 0.3565, 0.9401, 0.3234, 0.6435, 0.324, 0.6759, 0.324, 0.675, 0.3255, 0.6443, 0.3255, 0.4977, 0.9256, 0.4977, 0.9587, 0.4891, 0.9587, 0.4891, 0.9256, 0.8179, 0.3834, 0.8093, 0.3834, 0.8093, 0.324, 0.8179, 0.324, 0.9486, 0.06381, 0.9572, 0.06381, 0.9572, 0.1232, 0.9486, 0.1232, 0.5452, 0.8733, 0.5452, 0.8419, 0.5466, 0.8419, 0.5466, 0.8733, 0.6759, 0.324, 0.6759, 0.3834, 0.675, 0.3819, 0.675, 0.3255, 0.6435, 0.3834, 0.6435, 0.324, 0.6443, 0.3255, 0.6443, 0.3819, 0.6759, 0.3834, 0.6435, 0.3834, 0.6443, 0.3819, 0.675, 0.3819, 0.5429, 0.7918, 0.5122, 0.7918, 0.5122, 0.7354, 0.5429, 0.7354, 0.8221, 0.7719, 0.8221, 0.8283, 0.8208, 0.8283, 0.8208, 0.7719, 0.5499, 0.7918, 0.5499, 0.7354, 0.5513, 0.7354, 0.5513, 0.7918, 0.8221, 0.8305, 0.8221, 0.8619, 0.8208, 0.8619, 0.8208, 0.8305, 0.5429, 0.389, 0.5445, 0.389, 0.5445, 0.3909, 0.5429, 0.3909, 0.5756, 0.3834, 0.5756, 0.324, 0.591, 0.3522, 0.591, 0.3552, 0.6079, 0.3834, 0.5756, 0.3834, 0.591, 0.3552, 0.5926, 0.3552, 0.5756, 0.324, 0.6079, 0.324, 0.5926, 0.3522, 0.591, 0.3522, 0.5425, 0.4066, 0.5409, 0.4066, 0.5409, 0.4037, 0.5425, 0.4037, 0.5429, 0.3849, 0.5445, 0.3849, 0.5445, 0.3869, 0.5429, 0.3869, 0.5409, 0.3973, 0.5409, 0.3943, 0.5428, 0.3943, 0.5428, 0.3973, 0.5409, 0.391, 0.5409, 0.3881, 0.5428, 0.3881, 0.5428, 0.391, 0.6775, 0.3834, 0.6775, 0.324, 0.6928, 0.3522, 0.6928, 0.3552, 0.9401, 0.62, 0.9401, 0.5869, 0.9486, 0.5869, 0.9486, 0.62, 0.7114, 0.324, 0.7438, 0.324, 0.7429, 0.3255, 0.7122, 0.3255, 0.5067, 0.9256, 0.5067, 0.9587, 0.4981, 0.9587, 0.4981, 0.9256, 0.9486, 0.5223, 0.9401, 0.5223, 0.9401, 0.4629, 0.9486, 0.4629, 0.9486, 0.1261, 0.9572, 0.1261, 0.9572, 0.1855, 0.9486, 0.1855, 0.5467, 0.8733, 0.5467, 0.8419, 0.548, 0.8419, 0.548, 0.8733, 0.7438, 0.324, 0.7438, 0.3834, 0.7429, 0.3819, 0.7429, 0.3255, 0.7114, 0.3834, 0.7114, 0.324, 0.7122, 0.3255, 0.7122, 0.3819, 0.7438, 0.3834, 0.7114, 0.3834, 0.7122, 0.3819, 0.7429, 0.3819, 0.7761, 0.3804, 0.7453, 0.3804, 0.7453, 0.324, 0.7761, 0.324, 0.8206, 0.3804, 0.8206, 0.324, 0.822, 0.324, 0.822, 0.3804, 0.2433, 0.7813, 0.2433, 0.7249, 0.2447, 0.7249, 0.2447, 0.7813, 0.8193, 0.8619, 0.8193, 0.8305, 0.8207, 0.8305, 0.8207, 0.8619, 0.5429, 0.387, 0.5445, 0.387, 0.5445, 0.3889, 0.5429, 0.3889, 0.7098, 0.324, 0.7098, 0.3834, 0.6944, 0.3552, 0.6944, 0.3522, 0.6775, 0.324, 0.7098, 0.324, 0.6944, 0.3522, 0.6928, 0.3522, 0.7098, 0.3834, 0.6775, 0.3834, 0.6928, 0.3552, 0.6944, 0.3552, 0.5442, 0.4066, 0.5426, 0.4066, 0.5426, 0.4037, 0.5442, 0.4037, 0.5426, 0.4068, 0.5442, 0.4068, 0.5442, 0.4087, 0.5426, 0.4087, 0.5409, 0.4004, 0.5409, 0.3974, 0.5428, 0.3974, 0.5428, 0.4004, 0.5409, 0.3879, 0.5409, 0.385, 0.5428, 0.385, 0.5428, 0.3879, 0.5417, 0.3834, 0.5417, 0.324, 0.557, 0.3522, 0.557, 0.3552, 0.4063, 0.9307, 0.4063, 0.9638, 0.3977, 0.9638, 0.3977, 0.9307, 0.6096, 0.324, 0.6419, 0.324, 0.6411, 0.3255, 0.6104, 0.3255, 0.452, 0.9307, 0.452, 0.9638, 0.4434, 0.9638, 0.4434, 0.9307, 0.9486, 0.5846, 0.9401, 0.5846, 0.9401, 0.5253, 0.9486, 0.5253, 0.9486, 0.001484, 0.9572, 0.001484, 0.9572, 0.06084, 0.9486, 0.06084, 0.5481, 0.8733, 0.5481, 0.8419, 0.5495, 0.8419, 0.5495, 0.8733, 0.6419, 0.324, 0.6419, 0.3834, 0.6411, 0.3819, 0.6411, 0.3255, 0.6096, 0.3834, 0.6096, 0.324, 0.6104, 0.3255, 0.6104, 0.3819, 0.6419, 0.3834, 0.6096, 0.3834, 0.6104, 0.3819, 0.6411, 0.3819, 0.7776, 0.324, 0.8083, 0.324, 0.8083, 0.3804, 0.7776, 0.3804, 0.2433, 0.8405, 0.2433, 0.7841, 0.2447, 0.7841, 0.2447, 0.8405, 0.8207, 0.7719, 0.8207, 0.8283, 0.8193, 0.8283, 0.8193, 0.7719, 0.8181, 0.4015, 0.8181, 0.37, 0.8195, 0.37, 0.8195, 0.4015, 0.5445, 0.3929, 0.5429, 0.3929, 0.5429, 0.391, 0.5445, 0.391, 0.574, 0.324, 0.574, 0.3834, 0.5586, 0.3552, 0.5586, 0.3522, 0.5417, 0.324, 0.574, 0.324, 0.5586, 0.3522, 0.557, 0.3522, 0.574, 0.3834, 0.5417, 0.3834, 0.557, 0.3552, 0.5586, 0.3552, 0.5425, 0.4097, 0.5409, 0.4097, 0.5409, 0.4068, 0.5425, 0.4068, 0.5426, 0.4088, 0.5442, 0.4088, 0.5442, 0.4107, 0.5426, 0.4107, 0.5409, 0.4035, 0.5409, 0.4005, 0.5428, 0.4005, 0.5428, 0.4035, 0.5409, 0.3942, 0.5409, 0.3912, 0.5428, 0.3912, 0.5428, 0.3942, 0.8167, 0.915, 0.8143, 0.915, 0.8143, 0.7284, 0.8167, 0.7284, 0.8218, 0.7694, 0.8194, 0.7694, 0.8194, 0.7249, 0.8218, 0.7249, 0.8193, 0.915, 0.8168, 0.915, 0.8168, 0.7284, 0.8193, 0.7284, 0.8181, 0.3237, 0.8206, 0.3237, 0.8206, 0.3682, 0.8181, 0.3682, 0.4083, 0.9252, 0.3648, 0.9252, 0.3648, 0.7386, 0.4083, 0.7386, 0.4105, 0.7386, 0.454, 0.7386, 0.454, 0.9252, 0.4105, 0.9252])
me_cylinder.materials.append(mat_material)
me_cylinder.use_remesh_fix_poles = True
me_cylinder.use_remesh_preserve_attributes = False
me_cylinder.use_mirror_vertex_groups = False
me_cylinder.update()

# ---- objects
ob_fbi_truck = bpy.data.objects.new('FBI_Truck', me_cylinder)

# ---- transforms, parenting, visibility, modifiers, constraints
ob_fbi_truck.location = (2.538, 10.78, 1.253)
ob_fbi_truck.rotation_euler = (-0.0, 1.571, 0.0)
ob_fbi_truck.scale = (1.0, 1.0, 0.3144)
ob_fbi_truck.lineart.crease_threshold = 0.0

# ---- collection membership
col_collection.objects.link(ob_fbi_truck)

# ---- scene / render settings (as saved in the file)
scene.frame_start = 1; scene.frame_end = 250; scene.frame_set(1)
scene.render.engine = 'CYCLES'
scene.cycles.use_denoising = False
scene.cycles.samples = 128
scene.cycles.sampling_pattern = 'TABULATED_SOBOL'
scene.cycles.use_adaptive_sampling = False
scene.cycles.use_light_tree = False
scene.cycles.bake_type = 'DIFFUSE'
scene.view_settings.view_transform = 'Filmic'
bpy.context.view_layer.update()

# ---- added for rendering (the .blend has no active camera and no usable light): camera, sun
cam_auto = bpy.data.cameras.new('AutoCamera')
cam_auto.lens = 50.0
cam_auto.sensor_width = 36.0
cam_auto.clip_end = 1000.0
ob_auto_camera = bpy.data.objects.new('AutoCamera', cam_auto)
scene.collection.objects.link(ob_auto_camera)
ob_auto_camera.location = (27.292, -33.6772, 25.6673)
ob_auto_camera.rotation_euler = (1.09748, -7.21219e-08, 0.694738)
scene.camera = ob_auto_camera
light_auto_sun = bpy.data.lights.new('AutoSun', 'SUN')
light_auto_sun.energy = 3.0
light_auto_sun.angle = 0.0523599
ob_auto_sun = bpy.data.objects.new('AutoSun', light_auto_sun)
scene.collection.objects.link(ob_auto_sun)
ob_auto_sun.rotation_euler = (0.872665, 0.174533, 0.523599)
bpy.context.view_layer.update()

